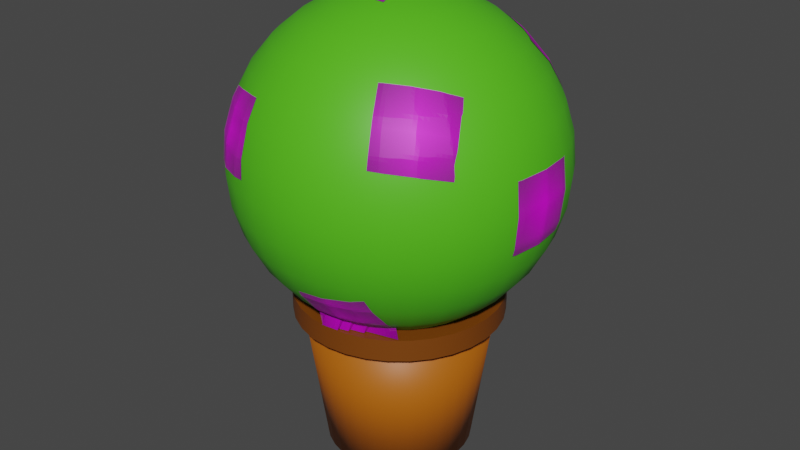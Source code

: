 # Source: poosas.blend  (saved by Blender 2.90.8; exported with 4.5.12 LTS)
import bpy
from mathutils import Matrix  # noqa: F401  (used for matrix-valued properties, if any)

bpy.ops.wm.read_factory_settings(use_empty=True)
scene = bpy.context.scene
scene.name = 'Scene'

# ---- collections
col_collection = bpy.data.collections.new('Collection'); scene.collection.children.link(col_collection)

# ---- images (referenced by path relative to the original .blend; pixels are not part of the script)
import os
ASSET_DIR = os.environ.get("B2B_ASSET_DIR", "")  # directory of the original .blend (textures are referenced by path, not embedded)
HERE = os.path.dirname(os.path.abspath(__file__))  # packed textures are extracted next to this script under _unpacked/

def load_image(name, relpath, width, height, colorspace="sRGB"):
    """Load a texture the original file referenced (path relative to the .blend, or extracted next to this script)."""
    p = next((c for c in (os.path.join(HERE, relpath), os.path.join(ASSET_DIR, relpath)) if relpath and os.path.exists(c)), "")
    if p:
        img = bpy.data.images.load(p, check_existing=True)
        img.name = name
    else:  # same state as the original file: an image datablock whose file is absent (Cycles renders it pink)
        img = bpy.data.images.new(name, width, height)
        img.source = "FILE"
        img.filepath = "//" + (relpath or name)
    img.colorspace_settings.name = colorspace
    return img
img_is_png = load_image('Õis.png', 'Õis.png', 1024, 1024, 'sRGB')

# ---- materials (node trees are filled in below, after node groups)
mat_potbrown = bpy.data.materials.new('PotBrown')
mat_potbrown.use_transparent_shadow = False
mat_potegebrown = bpy.data.materials.new('PotEgeBrown')
mat_potegebrown.use_transparent_shadow = False
mat_soilblack = bpy.data.materials.new('SoilBlack')
mat_soilblack.use_transparent_shadow = False
mat_barkbrown = bpy.data.materials.new('BarkBrown')
mat_barkbrown.use_transparent_shadow = False
mat_material_001 = bpy.data.materials.new('Material.001')
mat_material_001.use_transparent_shadow = False
mat_is = bpy.data.materials.new('Õis')
mat_is.surface_render_method = 'BLENDED'
mat_is.blend_method = 'BLEND'
mat_is.use_transparent_shadow = False
mat_is.use_raytrace_refraction = True
mat_is.use_screen_refraction = True
mat_is.thickness_mode = 'SLAB'

# ---- node groups
ng_auto_smooth = bpy.data.node_groups.new('Auto Smooth', 'GeometryNodeTree')
_s = ng_auto_smooth.interface.new_socket(name='Geometry', in_out='OUTPUT', socket_type='NodeSocketGeometry')
_s = ng_auto_smooth.interface.new_socket(name='Geometry', in_out='INPUT', socket_type='NodeSocketGeometry')
_s = ng_auto_smooth.interface.new_socket(name='Angle', in_out='INPUT', socket_type='NodeSocketFloat')
_s.subtype = 'ANGLE'
_s.min_value = 0.0
_s.max_value = 3.142
ng_auto_smooth.is_modifier = True
_N = ng_auto_smooth.nodes; _L = ng_auto_smooth.links
n0 = _N.new('NodeGroupOutput'); n0.name = 'Group Output'; n0.location = (480, -100)
n1 = _N.new('NodeGroupInput'); n1.name = 'Group Input'; n1.location = (-420, -300)
n2 = _N.new('NodeGroupInput'); n2.name = 'Group Input.001'; n2.location = (-60, -100)
n3 = _N.new('GeometryNodeSetShadeSmooth'); n3.name = 'Set Shade Smooth'; n3.location = (120, -100)
n3.domain = 'EDGE'
n4 = _N.new('GeometryNodeSetShadeSmooth'); n4.name = 'Set Shade Smooth.001'; n4.location = (300, -100)
n5 = _N.new('GeometryNodeInputMeshEdgeAngle'); n5.name = 'Edge Angle'; n5.location = (-420, -220)
n6 = _N.new('GeometryNodeInputEdgeSmooth'); n6.name = 'Is Edge Smooth'; n6.location = (-60, -160)
n7 = _N.new('GeometryNodeInputShadeSmooth'); n7.name = 'Is Face Smooth'; n7.location = (-240, -340)
n8 = _N.new('FunctionNodeBooleanMath'); n8.name = 'Boolean Math'; n8.location = (-60, -220)
n9 = _N.new('FunctionNodeCompare'); n9.name = 'Compare'; n9.location = (-240, -180)
n9.operation = 'LESS_EQUAL'
_L.new(n5.outputs[0], n9.inputs[0])
_L.new(n4.outputs[0], n0.inputs[0])
_L.new(n1.outputs[1], n9.inputs[1])
_L.new(n9.outputs[0], n8.inputs[0])
_L.new(n7.outputs[0], n8.inputs[1])
_L.new(n2.outputs[0], n3.inputs[0])
_L.new(n6.outputs[0], n3.inputs[1])
_L.new(n3.outputs[0], n4.inputs[0])
_L.new(n8.outputs[0], n3.inputs[2])
n0.is_active_output = True

# ---- material node trees
mat_potbrown.use_nodes = True; mat_potbrown.node_tree.nodes.clear()
_N = mat_potbrown.node_tree.nodes; _L = mat_potbrown.node_tree.links
n0 = _N.new('ShaderNodeBsdfPrincipled'); n0.name = 'Principled BSDF'; n0.location = (10, 300)
n0.distribution = 'GGX'
n0.subsurface_method = 'BURLEY'
n0.inputs[0].default_value = (0.4564, 0.1144, 0.001821, 1.0)
n0.inputs[3].default_value = 1.45
n0.inputs[27].default_value = (0.0, 0.0, 0.0, 1.0)
n0.inputs[28].default_value = 1.0
n1 = _N.new('ShaderNodeOutputMaterial'); n1.name = 'Material Output'; n1.location = (300, 300)
_L.new(n0.outputs[0], n1.inputs[0])
n1.is_active_output = True
mat_potegebrown.use_nodes = True; mat_potegebrown.node_tree.nodes.clear()
_N = mat_potegebrown.node_tree.nodes; _L = mat_potegebrown.node_tree.links
n0 = _N.new('ShaderNodeBsdfPrincipled'); n0.name = 'Principled BSDF'; n0.location = (10, 300)
n0.distribution = 'GGX'
n0.subsurface_method = 'BURLEY'
n0.inputs[0].default_value = (0.1878, 0.04971, 0.001214, 1.0)
n0.inputs[3].default_value = 1.45
n0.inputs[27].default_value = (0.0, 0.0, 0.0, 1.0)
n0.inputs[28].default_value = 1.0
n1 = _N.new('ShaderNodeOutputMaterial'); n1.name = 'Material Output'; n1.location = (300, 300)
_L.new(n0.outputs[0], n1.inputs[0])
n1.is_active_output = True
mat_soilblack.use_nodes = True; mat_soilblack.node_tree.nodes.clear()
_N = mat_soilblack.node_tree.nodes; _L = mat_soilblack.node_tree.links
n0 = _N.new('ShaderNodeBsdfPrincipled'); n0.name = 'Principled BSDF'; n0.location = (10, 300)
n0.distribution = 'GGX'
n0.subsurface_method = 'BURLEY'
n0.inputs[0].default_value = (0.02365, 0.02365, 0.02365, 1.0)
n0.inputs[3].default_value = 1.45
n0.inputs[27].default_value = (0.0, 0.0, 0.0, 1.0)
n0.inputs[28].default_value = 1.0
n1 = _N.new('ShaderNodeOutputMaterial'); n1.name = 'Material Output'; n1.location = (300, 300)
_L.new(n0.outputs[0], n1.inputs[0])
n1.is_active_output = True
mat_barkbrown.use_nodes = True; mat_barkbrown.node_tree.nodes.clear()
_N = mat_barkbrown.node_tree.nodes; _L = mat_barkbrown.node_tree.links
n0 = _N.new('ShaderNodeBsdfPrincipled'); n0.name = 'Principled BSDF'; n0.location = (10, 300)
n0.distribution = 'GGX'
n0.subsurface_method = 'BURLEY'
n0.inputs[0].default_value = (0.7913, 0.2831, 0.03955, 1.0)
n0.inputs[3].default_value = 1.45
n0.inputs[27].default_value = (0.0, 0.0, 0.0, 1.0)
n0.inputs[28].default_value = 1.0
n1 = _N.new('ShaderNodeOutputMaterial'); n1.name = 'Material Output'; n1.location = (300, 300)
_L.new(n0.outputs[0], n1.inputs[0])
n1.is_active_output = True
mat_material_001.use_nodes = True; mat_material_001.node_tree.nodes.clear()
_N = mat_material_001.node_tree.nodes; _L = mat_material_001.node_tree.links
n0 = _N.new('ShaderNodeBsdfPrincipled'); n0.name = 'Principled BSDF'; n0.location = (10, 300)
n0.distribution = 'GGX'
n0.subsurface_method = 'BURLEY'
n0.inputs[0].default_value = (0.0865, 0.5333, 0.01161, 1.0)
n0.inputs[3].default_value = 1.45
n0.inputs[27].default_value = (0.0, 0.0, 0.0, 1.0)
n0.inputs[28].default_value = 1.0
n1 = _N.new('ShaderNodeOutputMaterial'); n1.name = 'Material Output'; n1.location = (300, 300)
_L.new(n0.outputs[0], n1.inputs[0])
n1.is_active_output = True
mat_is.use_nodes = True; mat_is.node_tree.nodes.clear()
_N = mat_is.node_tree.nodes; _L = mat_is.node_tree.links
n0 = _N.new('ShaderNodeOutputMaterial'); n0.name = 'Material Output'; n0.location = (300, 300)
n1 = _N.new('ShaderNodeTexImage'); n1.name = 'Image Texture'; n1.location = (-200, 300)
n1.image = img_is_png
n1.extension = 'CLIP'
n2 = _N.new('ShaderNodeBsdfPrincipled'); n2.name = 'Principled BSDF'; n2.location = (0, 300)
n2.distribution = 'GGX'
n2.subsurface_method = 'BURLEY'
n2.inputs[3].default_value = 1.45
n2.inputs[27].default_value = (0.0, 0.0, 0.0, 1.0)
n2.inputs[28].default_value = 1.0
_L.new(n1.outputs[0], n2.inputs[0])
_L.new(n1.outputs[1], n2.inputs[4])
_L.new(n2.outputs[0], n0.inputs[0])
n0.is_active_output = True

# ---- world
world_world = bpy.data.worlds.new('World'); scene.world = world_world
world_world.use_nodes = True; world_world.node_tree.nodes.clear()
_N = world_world.node_tree.nodes; _L = world_world.node_tree.links
n0 = _N.new('ShaderNodeOutputWorld'); n0.name = 'World Output'; n0.location = (300, 300)
n1 = _N.new('ShaderNodeBackground'); n1.name = 'Background'; n1.location = (10, 300)
n1.inputs[0].default_value = (0.05088, 0.05088, 0.05088, 1.0)
_L.new(n1.outputs[0], n0.inputs[0])
n0.is_active_output = True
world_world.color = (0.05088, 0.05088, 0.05088)
world_world.use_sun_shadow = False
world_world.sun_shadow_jitter_overblur = 0.0

# ---- meshes
me_cylinder = bpy.data.meshes.new('Cylinder')
me_cylinder.from_pydata([(0.0, 1.0, 1.354), (-3.306e-08, 1.278, 3.354), (0.1951, 0.9808, 1.354), (0.2494, 1.254, 3.354), (0.3827, 0.9239, 1.354), (0.4892, 1.181, 3.354), (0.5556, 0.8315, 1.354), (0.7102, 1.063, 3.354), (0.7071, 0.7071, 1.354), (0.904, 0.904, 3.354), (0.8315, 0.5556, 1.354), (1.063, 0.7102, 3.354), (0.9239, 0.3827, 1.354), (1.181, 0.4892, 3.354), (0.9808, 0.1951, 1.354), (1.254, 0.2494, 3.354), (1.0, 7.55e-08, 1.354), (1.278, 1.718e-08, 3.354), (0.9808, -0.1951, 1.354), (1.254, -0.2494, 3.354), (0.9239, -0.3827, 1.354), (1.181, -0.4892, 3.354), (0.8315, -0.5556, 1.354), (1.063, -0.7102, 3.354), (0.7071, -0.7071, 1.354), (0.904, -0.904, 3.354), (0.5556, -0.8315, 1.354), (0.7102, -1.063, 3.354), (0.3827, -0.9239, 1.354), (0.4892, -1.181, 3.354), (0.1951, -0.9808, 1.354), (0.2494, -1.254, 3.354), (-3.258e-07, -1.0, 1.354), (-4.496e-07, -1.278, 3.354), (-0.1951, -0.9808, 1.354), (-0.2494, -1.254, 3.354), (-0.3827, -0.9239, 1.354), (-0.4892, -1.181, 3.354), (-0.5556, -0.8315, 1.354), (-0.7102, -1.063, 3.354), (-0.7071, -0.7071, 1.354), (-0.904, -0.904, 3.354), (-0.8315, -0.5556, 1.354), (-1.063, -0.7102, 3.354), (-0.9239, -0.3827, 1.354), (-1.181, -0.4892, 3.354), (-0.9808, -0.1951, 1.354), (-1.254, -0.2494, 3.354), (-1.0, 9.656e-07, 1.354), (-1.278, 1.155e-06, 3.354), (-0.9808, 0.1951, 1.354), (-1.254, 0.2494, 3.354), (-0.9239, 0.3827, 1.354), (-1.181, 0.4892, 3.354), (-0.8315, 0.5556, 1.354), (-1.063, 0.7102, 3.354), (-0.7071, 0.7071, 1.354), (-0.904, 0.904, 3.354), (-0.5556, 0.8315, 1.354), (-0.7102, 1.063, 3.354), (-0.3827, 0.9239, 1.354), (-0.4892, 1.181, 3.354), (-0.1951, 0.9808, 1.354), (-0.2494, 1.254, 3.354)], [], [(0, 1, 3, 2), (2, 3, 5, 4), (4, 5, 7, 6), (6, 7, 9, 8), (8, 9, 11, 10), (10, 11, 13, 12), (12, 13, 15, 14), (14, 15, 17, 16), (16, 17, 19, 18), (18, 19, 21, 20), (20, 21, 23, 22), (22, 23, 25, 24), (24, 25, 27, 26), (26, 27, 29, 28), (28, 29, 31, 30), (30, 31, 33, 32), (32, 33, 35, 34), (34, 35, 37, 36), (36, 37, 39, 38), (38, 39, 41, 40), (40, 41, 43, 42), (42, 43, 45, 44), (44, 45, 47, 46), (46, 47, 49, 48), (48, 49, 51, 50), (50, 51, 53, 52), (52, 53, 55, 54), (54, 55, 57, 56), (56, 57, 59, 58), (58, 59, 61, 60), (3, 1, 63, 61, 59, 57, 55, 53, 51, 49, 47, 45, 43, 41, 39, 37, 35, 33, 31, 29, 27, 25, 23, 21, 19, 17, 15, 13, 11, 9, 7, 5), (60, 61, 63, 62), (62, 63, 1, 0), (0, 2, 4, 6, 8, 10, 12, 14, 16, 18, 20, 22, 24, 26, 28, 30, 32, 34, 36, 38, 40, 42, 44, 46, 48, 50, 52, 54, 56, 58, 60, 62)])
me_cylinder.polygons.foreach_set('use_smooth', [True] * 34)
_uv = me_cylinder.uv_layers.new(name='UVMap')
_uv.uv.foreach_set('vector', [1.0, 0.5, 1.0, 1.0, 0.9688, 1.0, 0.9688, 0.5, 0.9688, 0.5, 0.9688, 1.0, 0.9375, 1.0, 0.9375, 0.5, 0.9375, 0.5, 0.9375, 1.0, 0.9062, 1.0, 0.9062, 0.5, 0.9062, 0.5, 0.9062, 1.0, 0.875, 1.0, 0.875, 0.5, 0.875, 0.5, 0.875, 1.0, 0.8438, 1.0, 0.8438, 0.5, 0.8438, 0.5, 0.8438, 1.0, 0.8125, 1.0, 0.8125, 0.5, 0.8125, 0.5, 0.8125, 1.0, 0.7812, 1.0, 0.7812, 0.5, 0.7812, 0.5, 0.7812, 1.0, 0.75, 1.0, 0.75, 0.5, 0.75, 0.5, 0.75, 1.0, 0.7188, 1.0, 0.7188, 0.5, 0.7188, 0.5, 0.7188, 1.0, 0.6875, 1.0, 0.6875, 0.5, 0.6875, 0.5, 0.6875, 1.0, 0.6562, 1.0, 0.6562, 0.5, 0.6562, 0.5, 0.6562, 1.0, 0.625, 1.0, 0.625, 0.5, 0.625, 0.5, 0.625, 1.0, 0.5938, 1.0, 0.5938, 0.5, 0.5938, 0.5, 0.5938, 1.0, 0.5625, 1.0, 0.5625, 0.5, 0.5625, 0.5, 0.5625, 1.0, 0.5312, 1.0, 0.5312, 0.5, 0.5312, 0.5, 0.5312, 1.0, 0.5, 1.0, 0.5, 0.5, 0.5, 0.5, 0.5, 1.0, 0.4688, 1.0, 0.4688, 0.5, 0.4688, 0.5, 0.4688, 1.0, 0.4375, 1.0, 0.4375, 0.5, 0.4375, 0.5, 0.4375, 1.0, 0.4062, 1.0, 0.4062, 0.5, 0.4062, 0.5, 0.4062, 1.0, 0.375, 1.0, 0.375, 0.5, 0.375, 0.5, 0.375, 1.0, 0.3438, 1.0, 0.3438, 0.5, 0.3438, 0.5, 0.3438, 1.0, 0.3125, 1.0, 0.3125, 0.5, 0.3125, 0.5, 0.3125, 1.0, 0.2812, 1.0, 0.2812, 0.5, 0.2812, 0.5, 0.2812, 1.0, 0.25, 1.0, 0.25, 0.5, 0.25, 0.5, 0.25, 1.0, 0.2188, 1.0, 0.2188, 0.5, 0.2188, 0.5, 0.2188, 1.0, 0.1875, 1.0, 0.1875, 0.5, 0.1875, 0.5, 0.1875, 1.0, 0.1562, 1.0, 0.1562, 0.5, 0.1562, 0.5, 0.1562, 1.0, 0.125, 1.0, 0.125, 0.5, 0.125, 0.5, 0.125, 1.0, 0.09375, 1.0, 0.09375, 0.5, 0.09375, 0.5, 0.09375, 1.0, 0.0625, 1.0, 0.0625, 0.5, 0.2968, 0.4854, 0.25, 0.49, 0.2032, 0.4854, 0.1582, 0.4717, 0.1167, 0.4496, 0.08029, 0.4197, 0.05045, 0.3833, 0.02827, 0.3418, 0.01461, 0.2968, 0.01, 0.25, 0.01461, 0.2032, 0.02827, 0.1582, 0.05045, 0.1167, 0.08029, 0.08029, 0.1167, 0.05045, 0.1582, 0.02827, 0.2032, 0.01461, 0.25, 0.01, 0.2968, 0.01461, 0.3418, 0.02827, 0.3833, 0.05045, 0.4197, 0.08029, 0.4496, 0.1167, 0.4717, 0.1582, 0.4854, 0.2032, 0.49, 0.25, 0.4854, 0.2968, 0.4717, 0.3418, 0.4496, 0.3833, 0.4197, 0.4197, 0.3833, 0.4496, 0.3418, 0.4717, 0.0625, 0.5, 0.0625, 1.0, 0.03125, 1.0, 0.03125, 0.5, 0.03125, 0.5, 0.03125, 1.0, 0.0, 1.0, 0.0, 0.5, 0.75, 0.49, 0.7968, 0.4854, 0.8418, 0.4717, 0.8833, 0.4496, 0.9197, 0.4197, 0.9496, 0.3833, 0.9717, 0.3418, 0.9854, 0.2968, 0.99, 0.25, 0.9854, 0.2032, 0.9717, 0.1582, 0.9496, 0.1167, 0.9197, 0.08029, 0.8833, 0.05045, 0.8418, 0.02827, 0.7968, 0.01461, 0.75, 0.01, 0.7032, 0.01461, 0.6582, 0.02827, 0.6167, 0.05045, 0.5803, 0.08029, 0.5504, 0.1167, 0.5283, 0.1582, 0.5146, 0.2032, 0.51, 0.25, 0.5146, 0.2968, 0.5283, 0.3418, 0.5504, 0.3833, 0.5803, 0.4197, 0.6167, 0.4496, 0.6582, 0.4717, 0.7032, 0.4854])
me_cylinder.materials.append(mat_potbrown)
me_cylinder.use_remesh_fix_poles = True
me_cylinder.use_remesh_preserve_attributes = False
me_cylinder.use_mirror_vertex_groups = False
me_cylinder.update()
me_cylinder_001 = bpy.data.meshes.new('Cylinder.001')
me_cylinder_001.from_pydata([(0.0, 1.405, 2.205), (-9.677e-08, 1.151, 2.501), (0.2741, 1.378, 2.205), (0.2246, 1.129, 2.501), (0.5376, 1.298, 2.205), (0.4406, 1.064, 2.501), (0.7804, 1.168, 2.205), (0.6396, 0.9573, 2.501), (0.9933, 0.9933, 2.205), (0.8141, 0.8141, 2.501), (1.168, 0.7804, 2.205), (0.9573, 0.6396, 2.501), (1.298, 0.5376, 2.205), (1.064, 0.4406, 2.501), (1.378, 0.2741, 2.205), (1.129, 0.2246, 2.501), (1.405, 1.061e-07, 2.205), (1.151, 6.716e-08, 2.501), (1.378, -0.2741, 2.205), (1.129, -0.2246, 2.501), (1.298, -0.5376, 2.205), (1.064, -0.4406, 2.501), (1.168, -0.7804, 2.205), (0.9573, -0.6396, 2.501), (0.9933, -0.9933, 2.205), (0.8141, -0.8141, 2.501), (0.7804, -1.168, 2.205), (0.6396, -0.9573, 2.501), (0.5376, -1.298, 2.205), (0.4406, -1.064, 2.501), (0.2741, -1.378, 2.205), (0.2246, -1.129, 2.501), (-4.577e-07, -1.405, 2.205), (-3.799e-07, -1.151, 2.501), (-0.2741, -1.378, 2.205), (-0.2246, -1.129, 2.501), (-0.5376, -1.298, 2.205), (-0.4406, -1.064, 2.501), (-0.7804, -1.168, 2.205), (-0.6396, -0.9573, 2.501), (-0.9933, -0.9933, 2.205), (-0.8141, -0.8141, 2.501), (-1.168, -0.7804, 2.205), (-0.9573, -0.6396, 2.501), (-1.298, -0.5376, 2.205), (-1.064, -0.4406, 2.501), (-1.378, -0.2741, 2.205), (-1.129, -0.2246, 2.501), (-1.405, 1.356e-06, 2.205), (-1.151, 1.125e-06, 2.501), (-1.378, 0.2741, 2.205), (-1.129, 0.2246, 2.501), (-1.298, 0.5376, 2.205), (-1.064, 0.4406, 2.501), (-1.168, 0.7804, 2.205), (-0.9573, 0.6396, 2.501), (-0.9933, 0.9933, 2.205), (-0.8141, 0.8141, 2.501), (-0.7804, 1.168, 2.205), (-0.6396, 0.9573, 2.501), (-0.5376, 1.298, 2.205), (-0.4406, 1.064, 2.501), (-0.2741, 1.378, 2.205), (-0.2246, 1.129, 2.501), (0.2741, 1.378, 2.501), (0.0, 1.405, 2.501), (0.5376, 1.298, 2.501), (0.7804, 1.168, 2.501), (0.9933, 0.9933, 2.501), (1.168, 0.7804, 2.501), (1.298, 0.5376, 2.501), (1.378, 0.2741, 2.501), (1.405, 1.061e-07, 2.501), (1.378, -0.2741, 2.501), (1.298, -0.5376, 2.501), (1.168, -0.7804, 2.501), (0.9933, -0.9933, 2.501), (0.7804, -1.168, 2.501), (0.5376, -1.298, 2.501), (0.2741, -1.378, 2.501), (-4.577e-07, -1.405, 2.501), (-0.2741, -1.378, 2.501), (-0.5376, -1.298, 2.501), (-0.7804, -1.168, 2.501), (-0.9933, -0.9933, 2.501), (-1.168, -0.7804, 2.501), (-1.298, -0.5376, 2.501), (-1.378, -0.2741, 2.501), (-1.405, 1.356e-06, 2.501), (-1.378, 0.2741, 2.501), (-1.298, 0.5376, 2.501), (-1.168, 0.7804, 2.501), (-0.9933, 0.9933, 2.501), (-0.7804, 1.168, 2.501), (-0.5376, 1.298, 2.501), (-0.2741, 1.378, 2.501), (0.2246, 1.129, 2.231), (-1.004e-07, 1.151, 2.231), (0.4406, 1.064, 2.231), (0.6396, 0.9573, 2.231), (0.8141, 0.8141, 2.231), (0.9573, 0.6396, 2.231), (1.064, 0.4406, 2.231), (1.129, 0.2246, 2.231), (1.151, 6.716e-08, 2.231), (1.129, -0.2246, 2.231), (1.064, -0.4406, 2.231), (0.9573, -0.6396, 2.231), (0.8141, -0.8141, 2.231), (0.6396, -0.9573, 2.231), (0.4406, -1.064, 2.231), (0.2246, -1.129, 2.231), (-3.836e-07, -1.151, 2.231), (-0.2246, -1.129, 2.231), (-0.4406, -1.064, 2.231), (-0.6396, -0.9573, 2.231), (-0.8141, -0.8141, 2.231), (-0.9573, -0.6396, 2.231), (-1.064, -0.4406, 2.231), (-1.129, -0.2246, 2.231), (-1.151, 1.125e-06, 2.231), (-1.129, 0.2246, 2.231), (-1.064, 0.4406, 2.231), (-0.9573, 0.6396, 2.231), (-0.8141, 0.8141, 2.231), (-0.6396, 0.9573, 2.231), (-0.4406, 1.064, 2.231), (-0.2246, 1.129, 2.231), (-1.198e-07, 0.4202, 6.433), (-1.198e-07, 0.8243, 6.31), (-1.198e-07, 1.197, 6.111), (-1.198e-07, 1.523, 5.843), (-1.198e-07, 1.791, 5.517), (-1.198e-07, 1.99, 5.145), (-1.198e-07, 2.113, 4.741), (-1.198e-07, 2.154, 4.32), (-1.198e-07, 2.113, 3.9), (-1.198e-07, 1.791, 3.124), (-1.198e-07, 1.197, 2.529), (0.08198, 0.4121, 6.433), (0.1608, 0.8084, 6.31), (0.2335, 1.174, 6.111), (0.2971, 1.494, 5.843), (0.3494, 1.757, 5.517), (0.3882, 1.952, 5.145), (0.4121, 2.072, 4.741), (0.4202, 2.113, 4.32), (0.4121, 2.072, 3.9), (0.3882, 1.952, 3.496), (0.3494, 1.757, 3.124), (0.2971, 1.494, 2.797), (0.2335, 1.174, 2.529), (0.1608, 0.8084, 2.33), (0.08198, 0.4121, 2.208), (0.1608, 0.3882, 6.433), (0.3154, 0.7615, 6.31), (0.4579, 1.106, 6.111), (0.5828, 1.407, 5.843), (0.6854, 1.655, 5.517), (0.7615, 1.838, 5.145), (0.8084, 1.952, 4.741), (0.8243, 1.99, 4.32), (0.8084, 1.952, 3.9), (0.7615, 1.838, 3.496), (0.6854, 1.655, 3.124), (0.5828, 1.407, 2.797), (0.4579, 1.106, 2.529), (0.3154, 0.7615, 2.33), (0.1608, 0.3882, 2.208), (0.2335, 0.3494, 6.433), (0.4579, 0.6854, 6.31), (0.6648, 0.995, 6.111), (0.8462, 1.266, 5.843), (0.995, 1.489, 5.517), (1.106, 1.655, 5.145), (1.174, 1.757, 4.741), (1.197, 1.791, 4.32), (1.174, 1.757, 3.9), (1.106, 1.655, 3.496), (0.995, 1.489, 3.124), (0.8462, 1.266, 2.797), (0.6648, 0.995, 2.529), (0.4579, 0.6854, 2.33), (0.2335, 0.3494, 2.208), (0.2971, 0.2971, 6.433), (0.5829, 0.5828, 6.31), (0.8462, 0.8462, 6.111), (1.077, 1.077, 5.843), (1.266, 1.266, 5.517), (1.407, 1.407, 5.145), (1.494, 1.494, 4.741), (1.523, 1.523, 4.32), (1.494, 1.494, 3.9), (1.407, 1.407, 3.496), (1.266, 1.266, 3.124), (1.077, 1.077, 2.797), (0.8462, 0.8462, 2.529), (0.5828, 0.5828, 2.33), (0.2971, 0.2971, 2.208), (0.3494, 0.2335, 6.433), (0.6854, 0.4579, 6.31), (0.995, 0.6648, 6.111), (1.266, 0.8462, 5.843), (1.489, 0.995, 5.517), (1.655, 1.106, 5.145), (1.757, 1.174, 4.741), (1.791, 1.197, 4.32), (1.757, 1.174, 3.9), (1.655, 1.106, 3.496), (1.489, 0.995, 3.124), (1.266, 0.8462, 2.797), (0.995, 0.6648, 2.529), (0.6854, 0.4579, 2.33), (0.3494, 0.2335, 2.208), (0.3882, 0.1608, 6.433), (0.7615, 0.3154, 6.31), (1.106, 0.4579, 6.111), (1.407, 0.5828, 5.843), (1.655, 0.6854, 5.517), (1.838, 0.7615, 5.145), (1.952, 0.8084, 4.741), (1.99, 0.8243, 4.32), (1.952, 0.8084, 3.9), (1.838, 0.7615, 3.496), (1.655, 0.6854, 3.124), (1.407, 0.5828, 2.797), (1.106, 0.4579, 2.529), (0.7615, 0.3154, 2.33), (0.3882, 0.1608, 2.208), (0.4121, 0.08198, 6.433), (0.8084, 0.1608, 6.31), (1.174, 0.2335, 6.111), (1.494, 0.2971, 5.843), (1.757, 0.3494, 5.517), (1.952, 0.3882, 5.145), (2.072, 0.4121, 4.741), (2.113, 0.4202, 4.32), (2.072, 0.4121, 3.9), (1.952, 0.3882, 3.496), (1.757, 0.3494, 3.124), (1.494, 0.2971, 2.797), (1.174, 0.2335, 2.529), (0.8084, 0.1608, 2.33), (0.4121, 0.08198, 2.208), (0.4202, -4.709e-07, 6.433), (0.8243, -4.548e-07, 6.31), (1.197, -4.388e-07, 6.111), (1.523, -4.548e-07, 5.843), (1.791, -4.869e-07, 5.517), (1.99, -3.585e-07, 5.145), (2.113, -6.153e-07, 4.741), (2.154, -5.832e-07, 4.32), (2.113, -6.153e-07, 3.9), (1.99, -2.623e-07, 3.496), (1.791, -4.869e-07, 3.124), (1.523, -4.548e-07, 2.797), (1.197, -5.03e-07, 2.529), (0.8243, -4.227e-07, 2.33), (0.4202, -4.308e-07, 2.208), (0.4121, -0.08198, 6.433), (0.8084, -0.1608, 6.31), (1.174, -0.2335, 6.111), (1.494, -0.2971, 5.843), (1.757, -0.3494, 5.517), (1.952, -0.3882, 5.145), (2.072, -0.4121, 4.741), (2.113, -0.4202, 4.32), (2.072, -0.4121, 3.9), (1.952, -0.3882, 3.496), (1.757, -0.3494, 3.124), (1.494, -0.2971, 2.797), (1.174, -0.2335, 2.529), (0.8084, -0.1608, 2.33), (0.4121, -0.08198, 2.208), (0.3882, -0.1608, 6.433), (0.7615, -0.3154, 6.31), (1.106, -0.4579, 6.111), (1.407, -0.5829, 5.843), (1.655, -0.6854, 5.517), (1.838, -0.7615, 5.145), (1.952, -0.8084, 4.741), (1.99, -0.8243, 4.32), (1.952, -0.8084, 3.9), (1.838, -0.7615, 3.496), (1.655, -0.6854, 3.124), (1.407, -0.5829, 2.797), (1.106, -0.4579, 2.529), (0.7615, -0.3154, 2.33), (0.3882, -0.1608, 2.208), (0.3494, -0.2335, 6.433), (0.6854, -0.4579, 6.31), (0.995, -0.6648, 6.111), (1.266, -0.8462, 5.843), (1.489, -0.995, 5.517), (1.655, -1.106, 5.145), (1.757, -1.174, 4.741), (1.791, -1.197, 4.32), (1.757, -1.174, 3.9), (1.655, -1.106, 3.496), (1.489, -0.995, 3.124), (1.266, -0.8462, 2.797), (0.995, -0.6648, 2.529), (0.6854, -0.4579, 2.33), (0.3494, -0.2335, 2.208), (0.2971, -0.2971, 6.433), (0.5829, -0.5829, 6.31), (0.8462, -0.8462, 6.111), (1.077, -1.077, 5.843), (1.266, -1.266, 5.517), (1.407, -1.407, 5.145), (1.494, -1.494, 4.741), (1.523, -1.523, 4.32), (1.494, -1.494, 3.9), (1.407, -1.407, 3.496), (1.266, -1.266, 3.124), (1.077, -1.077, 2.797), (0.8462, -0.8462, 2.529), (0.5828, -0.5829, 2.33), (0.2971, -0.2971, 2.208), (0.2335, -0.3494, 6.433), (0.4579, -0.6854, 6.31), (0.6648, -0.995, 6.111), (0.8462, -1.266, 5.843), (0.995, -1.489, 5.517), (1.106, -1.655, 5.145), (1.174, -1.757, 4.741), (1.197, -1.791, 4.32), (1.174, -1.757, 3.9), (1.106, -1.655, 3.496), (0.995, -1.489, 3.124), (0.8462, -1.266, 2.797), (0.6648, -0.995, 2.529), (0.4579, -0.6854, 2.33), (0.2335, -0.3494, 2.208), (0.1608, -0.3882, 6.433), (0.3154, -0.7615, 6.31), (0.4579, -1.106, 6.111), (0.5828, -1.407, 5.843), (0.6854, -1.655, 5.517), (0.7615, -1.838, 5.145), (0.8084, -1.952, 4.741), (0.8243, -1.99, 4.32), (0.8084, -1.952, 3.9), (0.7615, -1.838, 3.496), (0.6854, -1.655, 3.124), (0.5828, -1.407, 2.797), (0.4579, -1.106, 2.529), (0.3154, -0.7615, 2.33), (0.1608, -0.3882, 2.208), (0.08198, -0.4121, 6.433), (0.1608, -0.8084, 6.31), (0.2335, -1.174, 6.111), (0.2971, -1.494, 5.843), (0.3494, -1.757, 5.517), (0.3882, -1.952, 5.145), (0.4121, -2.072, 4.741), (0.4202, -2.113, 4.32), (0.4121, -2.072, 3.9), (0.3882, -1.952, 3.496), (0.3494, -1.757, 3.124), (0.2971, -1.494, 2.797), (0.2335, -1.174, 2.529), (0.1608, -0.8084, 2.33), (0.08198, -0.4121, 2.208), (-1.353e-07, -0.4202, 6.433), (-1.198e-07, -1.171e-06, 6.474), (-3.103e-08, -0.8243, 6.31), (-6.312e-08, -1.197, 6.111), (-1.755e-07, -1.523, 5.843), (-3.038e-07, -1.791, 5.517), (1.712e-08, -1.99, 5.145), (-3.038e-07, -2.113, 4.741), (-3.359e-07, -2.154, 4.32), (-3.038e-07, -2.113, 3.9), (1.712e-08, -1.99, 3.496), (-3.038e-07, -1.791, 3.124), (-1.755e-07, -1.523, 2.797), (-1.434e-07, -1.197, 2.529), (-1.113e-07, -0.8243, 2.33), (-1.113e-07, -0.4202, 2.208), (-0.08198, -0.4121, 6.433), (-0.1608, -0.8084, 6.31), (-0.2335, -1.174, 6.111), (-0.2971, -1.494, 5.843), (-0.3494, -1.757, 5.517), (-0.3882, -1.952, 5.145), (-0.4121, -2.072, 4.741), (-0.4202, -2.113, 4.32), (-0.4121, -2.072, 3.9), (-0.3882, -1.952, 3.496), (-0.3494, -1.757, 3.124), (-0.2971, -1.494, 2.797), (-0.2335, -1.174, 2.529), (-0.1608, -0.8084, 2.33), (-0.08198, -0.4121, 2.208), (-0.1608, -0.3882, 6.433), (-0.3154, -0.7615, 6.31), (-0.4579, -1.106, 6.111), (-0.5828, -1.407, 5.843), (-0.6854, -1.655, 5.517), (-0.7615, -1.838, 5.145), (-0.8084, -1.952, 4.741), (-0.8243, -1.99, 4.32), (-0.8084, -1.952, 3.9), (-0.7615, -1.838, 3.496), (-0.6854, -1.655, 3.124), (-0.5828, -1.407, 2.797), (-0.4579, -1.106, 2.529), (-0.3154, -0.7615, 2.33), (-0.1608, -0.3882, 2.208), (-0.2335, -0.3494, 6.433), (-0.4579, -0.6854, 6.31), (-0.6648, -0.995, 6.111), (-0.8462, -1.266, 5.843), (-0.995, -1.489, 5.517), (-1.106, -1.655, 5.145), (-1.174, -1.757, 4.741), (-1.197, -1.791, 4.32), (-1.174, -1.757, 3.9), (-1.106, -1.655, 3.496), (-0.995, -1.489, 3.124), (-0.8462, -1.266, 2.797), (-0.6648, -0.995, 2.529), (-0.4579, -0.6854, 2.33), (-0.2335, -0.3494, 2.208), (-0.2971, -0.2971, 6.433), (-0.5828, -0.5829, 6.31), (-0.8462, -0.8462, 6.111), (-1.077, -1.077, 5.843), (-1.266, -1.266, 5.517), (-1.407, -1.407, 5.145), (-1.494, -1.494, 4.741), (-1.523, -1.523, 4.32), (-1.494, -1.494, 3.9), (-1.407, -1.407, 3.496), (-1.266, -1.266, 3.124), (-1.077, -1.077, 2.797), (-0.8462, -0.8462, 2.529), (-0.5828, -0.5829, 2.33), (-0.2971, -0.2971, 2.208), (-0.3494, -0.2335, 6.433), (-0.6854, -0.4579, 6.31), (-0.995, -0.6648, 6.111), (-1.266, -0.8462, 5.843), (-1.489, -0.995, 5.517), (-1.655, -1.106, 5.145), (-1.757, -1.174, 4.741), (-1.791, -1.197, 4.32), (-1.757, -1.174, 3.9), (-1.655, -1.106, 3.496), (-1.489, -0.995, 3.124), (-1.266, -0.8462, 2.797), (-0.995, -0.6648, 2.529), (-0.6854, -0.4579, 2.33), (-0.3494, -0.2335, 2.208), (-1.198e-07, -4.692e-07, 2.166), (-0.3882, -0.1608, 6.433), (-0.7615, -0.3154, 6.31), (-1.106, -0.4579, 6.111), (-1.407, -0.5829, 5.843), (-1.655, -0.6854, 5.517), (-1.838, -0.7615, 5.145), (-1.952, -0.8084, 4.741), (-1.99, -0.8243, 4.32), (-1.952, -0.8084, 3.9), (-1.838, -0.7615, 3.496), (-1.655, -0.6854, 3.124), (-1.407, -0.5829, 2.797), (-1.106, -0.4579, 2.529), (-0.7615, -0.3154, 2.33), (-0.3882, -0.1608, 2.208), (-0.4121, -0.08198, 6.433), (-0.8084, -0.1608, 6.31), (-1.174, -0.2335, 6.111), (-1.494, -0.2971, 5.843), (-1.757, -0.3494, 5.517), (-1.952, -0.3882, 5.145), (-2.072, -0.4121, 4.741), (-2.113, -0.4202, 4.32), (-2.072, -0.4121, 3.9), (-1.952, -0.3882, 3.496), (-1.757, -0.3494, 3.124), (-1.494, -0.2971, 2.797), (-1.174, -0.2335, 2.529), (-0.8084, -0.1608, 2.33), (-0.4121, -0.08198, 2.208), (-0.4202, -4.388e-07, 6.433), (-0.8243, -3.746e-07, 6.31), (-1.197, -3.746e-07, 6.111), (-1.523, -1.66e-07, 5.843), (-1.791, -6.968e-08, 5.517), (-1.99, -4.548e-07, 5.145), (-2.113, 2.66e-08, 4.741), (-2.154, -6.968e-08, 4.32), (-2.113, 2.66e-08, 3.9), (-1.99, -4.548e-07, 3.496), (-1.791, -6.968e-08, 3.124), (-1.523, -1.66e-07, 2.797), (-1.197, -3.265e-07, 2.529), (-0.8243, -3.104e-07, 2.33), (-0.4202, -4.468e-07, 2.208), (-0.4121, 0.08198, 6.433), (-0.8084, 0.1608, 6.31), (-1.174, 0.2335, 6.111), (-1.494, 0.2971, 5.843), (-1.757, 0.3494, 5.517), (-1.952, 0.3882, 5.145), (-2.072, 0.4121, 4.741), (-2.113, 0.4202, 4.32), (-2.072, 0.4121, 3.9), (-1.952, 0.3882, 3.496), (-1.757, 0.3494, 3.124), (-1.494, 0.2971, 2.797), (-1.174, 0.2335, 2.529), (-0.8084, 0.1608, 2.33), (-0.4121, 0.08198, 2.208), (-0.3882, 0.1608, 6.433), (-0.7615, 0.3154, 6.31), (-1.106, 0.4579, 6.111), (-1.407, 0.5828, 5.843), (-1.655, 0.6854, 5.517), (-1.838, 0.7615, 5.145), (-1.952, 0.8084, 4.741), (-1.99, 0.8243, 4.32), (-1.952, 0.8084, 3.9), (-1.838, 0.7615, 3.496), (-1.655, 0.6854, 3.124), (-1.407, 0.5828, 2.797), (-1.106, 0.4579, 2.529), (-0.7615, 0.3154, 2.33), (-0.3882, 0.1608, 2.208), (-0.3494, 0.2335, 6.433), (-0.6854, 0.4579, 6.31), (-0.995, 0.6648, 6.111), (-1.266, 0.8462, 5.843), (-1.489, 0.995, 5.517), (-1.655, 1.106, 5.145), (-1.757, 1.174, 4.741), (-1.791, 1.197, 4.32), (-1.757, 1.174, 3.9), (-1.655, 1.106, 3.496), (-1.489, 0.995, 3.124), (-1.266, 0.8462, 2.797), (-0.995, 0.6648, 2.529), (-0.6854, 0.4579, 2.33), (-0.3494, 0.2335, 2.208), (-0.2971, 0.2971, 6.433), (-0.5828, 0.5828, 6.31), (-0.8462, 0.8462, 6.111), (-1.077, 1.077, 5.843), (-1.266, 1.266, 5.517), (-1.407, 1.407, 5.145), (-1.494, 1.494, 4.741), (-1.523, 1.523, 4.32), (-1.494, 1.494, 3.9), (-1.407, 1.407, 3.496), (-1.266, 1.266, 3.124), (-1.077, 1.077, 2.797), (-0.8462, 0.8462, 2.529), (-0.5828, 0.5828, 2.33), (-0.2971, 0.2971, 2.208), (-0.2335, 0.3494, 6.433), (-0.4579, 0.6854, 6.31), (-0.6648, 0.995, 6.111), (-0.8462, 1.266, 5.843), (-0.995, 1.489, 5.517), (-1.106, 1.655, 5.145), (-1.174, 1.757, 4.741), (-1.197, 1.791, 4.32), (-1.174, 1.757, 3.9), (-1.106, 1.655, 3.496), (-0.995, 1.489, 3.124), (-0.8462, 1.266, 2.797), (-0.6648, 0.995, 2.529), (-0.4579, 0.6854, 2.33), (-0.2335, 0.3494, 2.208), (-0.1608, 0.3882, 6.433), (-0.3154, 0.7615, 6.31), (-0.4579, 1.106, 6.111), (-0.5828, 1.407, 5.843), (-0.6854, 1.655, 5.517), (-0.7615, 1.838, 5.145), (-0.8084, 1.952, 4.741), (-0.8243, 1.99, 4.32), (-0.8084, 1.952, 3.9), (-0.7615, 1.838, 3.496), (-0.6854, 1.655, 3.124), (-0.5828, 1.407, 2.797), (-0.4579, 1.106, 2.529), (-0.3154, 0.7615, 2.33), (-0.1608, 0.3882, 2.208), (-0.08198, 0.4121, 6.433), (-0.1608, 0.8084, 6.31), (-0.2335, 1.174, 6.111), (-0.2971, 1.494, 5.843), (-0.3494, 1.757, 5.517), (-0.3882, 1.952, 5.145), (-0.4121, 2.072, 4.741), (-0.4202, 2.113, 4.32), (-0.4121, 2.072, 3.9), (-0.3882, 1.952, 3.496), (-0.3494, 1.757, 3.124), (-0.2971, 1.494, 2.797), (-0.2335, 1.174, 2.529), (-0.1608, 0.8084, 2.33), (-0.08198, 0.4121, 2.208), (1.712e-08, 1.99, 3.496), (2.097e-07, 1.523, 2.797), (4.921e-08, 0.8243, 2.33), (-8.719e-08, 0.4202, 2.208)], [], [(0, 65, 64, 2), (2, 64, 66, 4), (4, 66, 67, 6), (6, 67, 68, 8), (8, 68, 69, 10), (10, 69, 70, 12), (12, 70, 71, 14), (14, 71, 72, 16), (16, 72, 73, 18), (18, 73, 74, 20), (20, 74, 75, 22), (22, 75, 76, 24), (24, 76, 77, 26), (26, 77, 78, 28), (28, 78, 79, 30), (30, 79, 80, 32), (32, 80, 81, 34), (34, 81, 82, 36), (36, 82, 83, 38), (38, 83, 84, 40), (40, 84, 85, 42), (42, 85, 86, 44), (44, 86, 87, 46), (46, 87, 88, 48), (48, 88, 89, 50), (50, 89, 90, 52), (52, 90, 91, 54), (54, 91, 92, 56), (56, 92, 93, 58), (58, 93, 94, 60), (55, 53, 122, 123), (60, 94, 95, 62), (62, 95, 65, 0), (0, 2, 4, 6, 8, 10, 12, 14, 16, 18, 20, 22, 24, 26, 28, 30, 32, 34, 36, 38, 40, 42, 44, 46, 48, 50, 52, 54, 56, 58, 60, 62), (1, 3, 64, 65), (3, 5, 66, 64), (5, 7, 67, 66), (7, 9, 68, 67), (9, 11, 69, 68), (11, 13, 70, 69), (13, 15, 71, 70), (15, 17, 72, 71), (17, 19, 73, 72), (19, 21, 74, 73), (21, 23, 75, 74), (23, 25, 76, 75), (25, 27, 77, 76), (27, 29, 78, 77), (29, 31, 79, 78), (31, 33, 80, 79), (33, 35, 81, 80), (35, 37, 82, 81), (37, 39, 83, 82), (39, 41, 84, 83), (41, 43, 85, 84), (43, 45, 86, 85), (45, 47, 87, 86), (47, 49, 88, 87), (49, 51, 89, 88), (51, 53, 90, 89), (53, 55, 91, 90), (55, 57, 92, 91), (57, 59, 93, 92), (59, 61, 94, 93), (61, 63, 95, 94), (63, 1, 65, 95), (96, 97, 127, 126, 125, 124, 123, 122, 121, 120, 119, 118, 117, 116, 115, 114, 113, 112, 111, 110, 109, 108, 107, 106, 105, 104, 103, 102, 101, 100, 99, 98), (29, 27, 109, 110), (3, 1, 97, 96), (57, 55, 123, 124), (31, 29, 110, 111), (5, 3, 96, 98), (59, 57, 124, 125), (33, 31, 111, 112), (7, 5, 98, 99), (61, 59, 125, 126), (35, 33, 112, 113), (9, 7, 99, 100), (63, 61, 126, 127), (37, 35, 113, 114), (11, 9, 100, 101), (1, 63, 127, 97), (39, 37, 114, 115), (13, 11, 101, 102), (41, 39, 115, 116), (15, 13, 102, 103), (43, 41, 116, 117), (17, 15, 103, 104), (45, 43, 117, 118), (19, 17, 104, 105), (47, 45, 118, 119), (21, 19, 105, 106), (49, 47, 119, 120), (23, 21, 106, 107), (51, 49, 120, 121), (25, 23, 107, 108), (53, 51, 121, 122), (27, 25, 108, 109), (455, 183, 198), (151, 150, 165, 166), (175, 174, 189, 190), (148, 147, 162, 163), (176, 175, 190, 191), (145, 144, 159, 160), (169, 365, 184), (142, 141, 156, 157), (177, 176, 191, 192), (152, 151, 166, 167), (170, 169, 184, 185), (149, 148, 163, 164), (178, 177, 192, 193), (146, 145, 160, 161), (171, 170, 185, 186), (143, 142, 157, 158), (179, 178, 193, 194), (140, 139, 154, 155), (172, 171, 186, 187), (153, 152, 167, 168), (180, 179, 194, 195), (150, 149, 164, 165), (173, 172, 187, 188), (147, 146, 161, 162), (181, 180, 195, 196), (139, 365, 154), (174, 173, 188, 189), (144, 143, 158, 159), (154, 365, 169), (141, 140, 155, 156), (157, 156, 171, 172), (132, 131, 142, 143), (160, 159, 174, 175), (135, 134, 145, 146), (167, 166, 181, 182), (137, 606, 148, 149), (163, 162, 177, 178), (608, 138, 151, 152), (166, 165, 180, 181), (128, 365, 139), (168, 167, 182, 183), (131, 130, 141, 142), (156, 155, 170, 171), (134, 133, 144, 145), (159, 158, 173, 174), (606, 136, 147, 148), (162, 161, 176, 177), (138, 607, 150, 151), (165, 164, 179, 180), (455, 609, 153), (455, 168, 183), (130, 129, 140, 141), (155, 154, 169, 170), (133, 132, 143, 144), (158, 157, 172, 173), (136, 135, 146, 147), (161, 160, 175, 176), (607, 137, 149, 150), (164, 163, 178, 179), (609, 608, 152, 153), (129, 128, 139, 140), (183, 182, 197, 198), (455, 153, 168), (182, 181, 196, 197), (185, 184, 199, 200), (192, 191, 206, 207), (184, 365, 199), (191, 190, 205, 206), (198, 197, 212, 213), (455, 198, 213), (190, 189, 204, 205), (197, 196, 211, 212), (189, 188, 203, 204), (196, 195, 210, 211), (188, 187, 202, 203), (195, 194, 209, 210), (187, 186, 201, 202), (194, 193, 208, 209), (186, 185, 200, 201), (193, 192, 207, 208), (203, 202, 217, 218), (210, 209, 224, 225), (202, 201, 216, 217), (209, 208, 223, 224), (201, 200, 215, 216), (208, 207, 222, 223), (200, 199, 214, 215), (207, 206, 221, 222), (199, 365, 214), (206, 205, 220, 221), (213, 212, 227, 228), (455, 213, 228), (205, 204, 219, 220), (212, 211, 226, 227), (204, 203, 218, 219), (211, 210, 225, 226), (214, 365, 229), (221, 220, 235, 236), (228, 227, 242, 243), (455, 228, 243), (220, 219, 234, 235), (227, 226, 241, 242), (219, 218, 233, 234), (226, 225, 240, 241), (218, 217, 232, 233), (225, 224, 239, 240), (217, 216, 231, 232), (224, 223, 238, 239), (216, 215, 230, 231), (223, 222, 237, 238), (215, 214, 229, 230), (222, 221, 236, 237), (240, 239, 254, 255), (232, 231, 246, 247), (239, 238, 253, 254), (231, 230, 245, 246), (238, 237, 252, 253), (230, 229, 244, 245), (237, 236, 251, 252), (229, 365, 244), (236, 235, 250, 251), (243, 242, 257, 258), (455, 243, 258), (235, 234, 249, 250), (242, 241, 256, 257), (234, 233, 248, 249), (241, 240, 255, 256), (233, 232, 247, 248), (251, 250, 265, 266), (258, 257, 272, 273), (455, 258, 273), (250, 249, 264, 265), (257, 256, 271, 272), (249, 248, 263, 264), (256, 255, 270, 271), (248, 247, 262, 263), (255, 254, 269, 270), (247, 246, 261, 262), (254, 253, 268, 269), (246, 245, 260, 261), (253, 252, 267, 268), (245, 244, 259, 260), (252, 251, 266, 267), (244, 365, 259), (262, 261, 276, 277), (269, 268, 283, 284), (261, 260, 275, 276), (268, 267, 282, 283), (260, 259, 274, 275), (267, 266, 281, 282), (259, 365, 274), (266, 265, 280, 281), (273, 272, 287, 288), (455, 273, 288), (265, 264, 279, 280), (272, 271, 286, 287), (264, 263, 278, 279), (271, 270, 285, 286), (263, 262, 277, 278), (270, 269, 284, 285), (288, 287, 302, 303), (455, 288, 303), (280, 279, 294, 295), (287, 286, 301, 302), (279, 278, 293, 294), (286, 285, 300, 301), (278, 277, 292, 293), (285, 284, 299, 300), (277, 276, 291, 292), (284, 283, 298, 299), (276, 275, 290, 291), (283, 282, 297, 298), (275, 274, 289, 290), (282, 281, 296, 297), (274, 365, 289), (281, 280, 295, 296), (299, 298, 313, 314), (291, 290, 305, 306), (298, 297, 312, 313), (290, 289, 304, 305), (297, 296, 311, 312), (289, 365, 304), (296, 295, 310, 311), (303, 302, 317, 318), (455, 303, 318), (295, 294, 309, 310), (302, 301, 316, 317), (294, 293, 308, 309), (301, 300, 315, 316), (293, 292, 307, 308), (300, 299, 314, 315), (292, 291, 306, 307), (310, 309, 324, 325), (317, 316, 331, 332), (309, 308, 323, 324), (316, 315, 330, 331), (308, 307, 322, 323), (315, 314, 329, 330), (307, 306, 321, 322), (314, 313, 328, 329), (306, 305, 320, 321), (313, 312, 327, 328), (305, 304, 319, 320), (312, 311, 326, 327), (304, 365, 319), (311, 310, 325, 326), (318, 317, 332, 333), (455, 318, 333), (321, 320, 335, 336), (328, 327, 342, 343), (320, 319, 334, 335), (327, 326, 341, 342), (319, 365, 334), (326, 325, 340, 341), (333, 332, 347, 348), (455, 333, 348), (325, 324, 339, 340), (332, 331, 346, 347), (324, 323, 338, 339), (331, 330, 345, 346), (323, 322, 337, 338), (330, 329, 344, 345), (322, 321, 336, 337), (329, 328, 343, 344), (339, 338, 353, 354), (346, 345, 360, 361), (338, 337, 352, 353), (345, 344, 359, 360), (337, 336, 351, 352), (344, 343, 358, 359), (336, 335, 350, 351), (343, 342, 357, 358), (335, 334, 349, 350), (342, 341, 356, 357), (334, 365, 349), (341, 340, 355, 356), (348, 347, 362, 363), (455, 348, 363), (340, 339, 354, 355), (347, 346, 361, 362), (350, 349, 364, 366), (357, 356, 372, 373), (349, 365, 364), (356, 355, 371, 372), (363, 362, 378, 379), (455, 363, 379), (355, 354, 370, 371), (362, 361, 377, 378), (354, 353, 369, 370), (361, 360, 376, 377), (353, 352, 368, 369), (360, 359, 375, 376), (352, 351, 367, 368), (359, 358, 374, 375), (351, 350, 366, 367), (358, 357, 373, 374), (377, 376, 391, 392), (369, 368, 383, 384), (376, 375, 390, 391), (368, 367, 382, 383), (375, 374, 389, 390), (367, 366, 381, 382), (374, 373, 388, 389), (366, 364, 380, 381), (373, 372, 387, 388), (364, 365, 380), (372, 371, 386, 387), (379, 378, 393, 394), (455, 379, 394), (371, 370, 385, 386), (378, 377, 392, 393), (370, 369, 384, 385), (388, 387, 402, 403), (380, 365, 395), (387, 386, 401, 402), (394, 393, 408, 409), (455, 394, 409), (386, 385, 400, 401), (393, 392, 407, 408), (385, 384, 399, 400), (392, 391, 406, 407), (384, 383, 398, 399), (391, 390, 405, 406), (383, 382, 397, 398), (390, 389, 404, 405), (382, 381, 396, 397), (389, 388, 403, 404), (381, 380, 395, 396), (399, 398, 413, 414), (406, 405, 420, 421), (398, 397, 412, 413), (405, 404, 419, 420), (397, 396, 411, 412), (404, 403, 418, 419), (396, 395, 410, 411), (403, 402, 417, 418), (395, 365, 410), (402, 401, 416, 417), (409, 408, 423, 424), (455, 409, 424), (401, 400, 415, 416), (408, 407, 422, 423), (400, 399, 414, 415), (407, 406, 421, 422), (410, 365, 425), (417, 416, 431, 432), (424, 423, 438, 439), (455, 424, 439), (416, 415, 430, 431), (423, 422, 437, 438), (415, 414, 429, 430), (422, 421, 436, 437), (414, 413, 428, 429), (421, 420, 435, 436), (413, 412, 427, 428), (420, 419, 434, 435), (412, 411, 426, 427), (419, 418, 433, 434), (411, 410, 425, 426), (418, 417, 432, 433), (436, 435, 450, 451), (428, 427, 442, 443), (435, 434, 449, 450), (427, 426, 441, 442), (434, 433, 448, 449), (426, 425, 440, 441), (433, 432, 447, 448), (425, 365, 440), (432, 431, 446, 447), (439, 438, 453, 454), (455, 439, 454), (431, 430, 445, 446), (438, 437, 452, 453), (430, 429, 444, 445), (437, 436, 451, 452), (429, 428, 443, 444), (447, 446, 462, 463), (454, 453, 469, 470), (455, 454, 470), (446, 445, 461, 462), (453, 452, 468, 469), (445, 444, 460, 461), (452, 451, 467, 468), (444, 443, 459, 460), (451, 450, 466, 467), (443, 442, 458, 459), (450, 449, 465, 466), (442, 441, 457, 458), (449, 448, 464, 465), (441, 440, 456, 457), (448, 447, 463, 464), (440, 365, 456), (459, 458, 473, 474), (466, 465, 480, 481), (458, 457, 472, 473), (465, 464, 479, 480), (457, 456, 471, 472), (464, 463, 478, 479), (456, 365, 471), (463, 462, 477, 478), (470, 469, 484, 485), (455, 470, 485), (462, 461, 476, 477), (469, 468, 483, 484), (461, 460, 475, 476), (468, 467, 482, 483), (460, 459, 474, 475), (467, 466, 481, 482), (455, 485, 500), (477, 476, 491, 492), (484, 483, 498, 499), (476, 475, 490, 491), (483, 482, 497, 498), (475, 474, 489, 490), (482, 481, 496, 497), (474, 473, 488, 489), (481, 480, 495, 496), (473, 472, 487, 488), (480, 479, 494, 495), (472, 471, 486, 487), (479, 478, 493, 494), (471, 365, 486), (478, 477, 492, 493), (485, 484, 499, 500), (488, 487, 502, 503), (495, 494, 509, 510), (487, 486, 501, 502), (494, 493, 508, 509), (486, 365, 501), (493, 492, 507, 508), (500, 499, 514, 515), (455, 500, 515), (492, 491, 506, 507), (499, 498, 513, 514), (491, 490, 505, 506), (498, 497, 512, 513), (490, 489, 504, 505), (497, 496, 511, 512), (489, 488, 503, 504), (496, 495, 510, 511), (514, 513, 528, 529), (506, 505, 520, 521), (513, 512, 527, 528), (505, 504, 519, 520), (512, 511, 526, 527), (504, 503, 518, 519), (511, 510, 525, 526), (503, 502, 517, 518), (510, 509, 524, 525), (502, 501, 516, 517), (509, 508, 523, 524), (501, 365, 516), (508, 507, 522, 523), (515, 514, 529, 530), (455, 515, 530), (507, 506, 521, 522), (525, 524, 539, 540), (517, 516, 531, 532), (524, 523, 538, 539), (516, 365, 531), (523, 522, 537, 538), (530, 529, 544, 545), (455, 530, 545), (522, 521, 536, 537), (529, 528, 543, 544), (521, 520, 535, 536), (528, 527, 542, 543), (520, 519, 534, 535), (527, 526, 541, 542), (519, 518, 533, 534), (526, 525, 540, 541), (518, 517, 532, 533), (536, 535, 550, 551), (543, 542, 557, 558), (535, 534, 549, 550), (542, 541, 556, 557), (534, 533, 548, 549), (541, 540, 555, 556), (533, 532, 547, 548), (540, 539, 554, 555), (532, 531, 546, 547), (539, 538, 553, 554), (531, 365, 546), (538, 537, 552, 553), (545, 544, 559, 560), (455, 545, 560), (537, 536, 551, 552), (544, 543, 558, 559), (547, 546, 561, 562), (554, 553, 568, 569), (546, 365, 561), (553, 552, 567, 568), (560, 559, 574, 575), (455, 560, 575), (552, 551, 566, 567), (559, 558, 573, 574), (551, 550, 565, 566), (558, 557, 572, 573), (550, 549, 564, 565), (557, 556, 571, 572), (549, 548, 563, 564), (556, 555, 570, 571), (548, 547, 562, 563), (555, 554, 569, 570), (573, 572, 587, 588), (565, 564, 579, 580), (572, 571, 586, 587), (564, 563, 578, 579), (571, 570, 585, 586), (563, 562, 577, 578), (570, 569, 584, 585), (562, 561, 576, 577), (569, 568, 583, 584), (561, 365, 576), (568, 567, 582, 583), (575, 574, 589, 590), (455, 575, 590), (567, 566, 581, 582), (574, 573, 588, 589), (566, 565, 580, 581), (584, 583, 598, 599), (576, 365, 591), (583, 582, 597, 598), (590, 589, 604, 605), (455, 590, 605), (582, 581, 596, 597), (589, 588, 603, 604), (581, 580, 595, 596), (588, 587, 602, 603), (580, 579, 594, 595), (587, 586, 601, 602), (579, 578, 593, 594), (586, 585, 600, 601), (578, 577, 592, 593), (585, 584, 599, 600), (577, 576, 591, 592), (595, 594, 131, 132), (602, 601, 137, 607), (594, 593, 130, 131), (601, 600, 606, 137), (593, 592, 129, 130), (600, 599, 136, 606), (592, 591, 128, 129), (599, 598, 135, 136), (591, 365, 128), (598, 597, 134, 135), (605, 604, 608, 609), (455, 605, 609), (597, 596, 133, 134), (604, 603, 138, 608), (596, 595, 132, 133), (603, 602, 607, 138)])
me_cylinder_001.polygons.foreach_set('use_smooth', [True] * 610)
me_cylinder_001.polygons.foreach_set('material_index', [0, 0, 0, 0, 0, 0, 0, 0, 0, 0, 0, 0, 0, 0, 0, 0, 0, 0, 0, 0, 0, 0, 0, 0, 0, 0, 0, 0, 0, 0, 0, 0, 0, 0, 0, 0, 0, 0, 0, 0, 0, 0, 0, 0, 0, 0, 0, 0, 0, 0, 0, 0, 0, 0, 0, 0, 0, 0, 0, 0, 0, 0, 0, 0, 0, 0, 1, 0, 0, 0, 0, 0, 0, 0, 0, 0, 0, 0, 0, 0, 0, 0, 0, 0, 0, 0, 0, 0, 0, 0, 0, 0, 0, 0, 0, 0, 0, 0, 3, 3, 3, 3, 3, 3, 3, 3, 3, 3, 3, 3, 3, 3, 3, 3, 3, 3, 3, 3, 3, 3, 3, 3, 3, 3, 3, 3, 3, 3, 3, 3, 3, 3, 3, 3, 3, 3, 3, 3, 3, 3, 3, 3, 3, 3, 3, 3, 3, 3, 3, 3, 3, 3, 3, 3, 3, 3, 3, 3, 3, 3, 3, 3, 3, 3, 3, 3, 3, 3, 3, 3, 3, 3, 3, 3, 3, 3, 3, 3, 3, 3, 3, 3, 3, 3, 3, 3, 3, 3, 3, 3, 3, 3, 3, 3, 3, 3, 3, 3, 3, 3, 3, 3, 3, 3, 3, 3, 3, 3, 3, 3, 3, 3, 3, 3, 3, 3, 3, 3, 3, 3, 3, 3, 3, 3, 3, 3, 3, 3, 3, 3, 3, 3, 3, 3, 3, 3, 3, 3, 3, 3, 3, 3, 3, 3, 3, 3, 3, 3, 3, 3, 3, 3, 3, 3, 3, 3, 3, 3, 3, 3, 3, 3, 3, 3, 3, 3, 3, 3, 3, 3, 3, 3, 3, 3, 3, 3, 3, 3, 3, 3, 3, 3, 3, 3, 3, 3, 3, 3, 3, 3, 3, 3, 3, 3, 3, 3, 3, 3, 3, 3, 3, 3, 3, 3, 3, 3, 3, 3, 3, 3, 3, 3, 3, 3, 3, 3, 3, 3, 3, 3, 3, 3, 3, 3, 3, 3, 3, 3, 3, 3, 3, 3, 3, 3, 3, 3, 3, 3, 3, 3, 3, 3, 3, 3, 3, 3, 3, 3, 3, 3, 3, 3, 3, 3, 3, 3, 3, 3, 3, 3, 3, 3, 3, 3, 3, 3, 3, 3, 3, 3, 3, 3, 3, 3, 3, 3, 3, 3, 3, 3, 3, 3, 3, 3, 3, 3, 3, 3, 3, 3, 3, 3, 3, 3, 3, 3, 3, 3, 3, 3, 3, 3, 3, 3, 3, 3, 3, 3, 3, 3, 3, 3, 3, 3, 3, 3, 3, 3, 3, 3, 3, 3, 3, 3, 3, 3, 3, 3, 3, 3, 3, 3, 3, 3, 3, 3, 3, 3, 3, 3, 3, 3, 3, 3, 3, 3, 3, 3, 3, 3, 3, 3, 3, 3, 3, 3, 3, 3, 3, 3, 3, 3, 3, 3, 3, 3, 3, 3, 3, 3, 3, 3, 3, 3, 3, 3, 3, 3, 3, 3, 3, 3, 3, 3, 3, 3, 3, 3, 3, 3, 3, 3, 3, 3, 3, 3, 3, 3, 3, 3, 3, 3, 3, 3, 3, 3, 3, 3, 3, 3, 3, 3, 3, 3, 3, 3, 3, 3, 3, 3, 3, 3, 3, 3, 3, 3, 3, 3, 3, 3, 3, 3, 3, 3, 3, 3, 3, 3, 3, 3, 3, 3, 3, 3, 3, 3, 3, 3, 3, 3, 3, 3, 3, 3, 3, 3, 3, 3, 3, 3, 3, 3, 3, 3, 3, 3, 3, 3, 3, 3, 3, 3, 3, 3, 3, 3, 3, 3, 3, 3, 3, 3, 3, 3, 3, 3, 3, 3, 3, 3, 3, 3, 3, 3, 3, 3, 3, 3, 3, 3, 3, 3, 3, 3, 3, 3, 3, 3, 3, 3])
_k = set([(0, 2), (0, 62), (1, 3), (1, 63), (2, 4), (3, 5), (4, 6), (5, 7), (6, 8), (7, 9), (8, 10), (9, 11), (10, 12), (11, 13), (12, 14), (13, 15), (14, 16), (15, 17), (16, 18), (17, 19), (18, 20), (19, 21), (20, 22), (21, 23), (22, 24), (23, 25), (24, 26), (25, 27), (26, 28), (27, 29), (28, 30), (29, 31), (30, 32), (31, 33), (32, 34), (33, 35), (34, 36), (35, 37), (36, 38), (37, 39), (38, 40), (39, 41), (40, 42), (41, 43), (42, 44), (43, 45), (44, 46), (45, 47), (46, 48), (47, 49), (48, 50), (49, 51), (50, 52), (51, 53), (52, 54), (53, 55), (54, 56), (55, 57), (56, 58), (57, 59), (58, 60), (59, 61), (60, 62), (61, 63), (64, 65), (64, 66), (65, 95), (66, 67), (67, 68), (68, 69), (69, 70), (70, 71), (71, 72), (72, 73), (73, 74), (74, 75), (75, 76), (76, 77), (77, 78), (78, 79), (79, 80), (80, 81), (81, 82), (82, 83), (83, 84), (84, 85), (85, 86), (86, 87), (87, 88), (88, 89), (89, 90), (90, 91), (91, 92), (92, 93), (93, 94), (94, 95), (96, 97), (96, 98), (97, 127), (98, 99), (99, 100), (100, 101), (101, 102), (102, 103), (103, 104), (104, 105), (105, 106), (106, 107), (107, 108), (108, 109), (109, 110), (110, 111), (111, 112), (112, 113), (113, 114), (114, 115), (115, 116), (116, 117), (117, 118), (118, 119), (119, 120), (120, 121), (121, 122), (122, 123), (123, 124), (124, 125), (125, 126), (126, 127)])
me_cylinder_001.attributes.new('sharp_edge', 'BOOLEAN', 'EDGE').data.foreach_set('value', [ (min(e.vertices), max(e.vertices)) in _k for e in me_cylinder_001.edges])
_uv = me_cylinder_001.uv_layers.new(name='UVMap')
_uv.uv.foreach_set('vector', [1.0, 0.5, 1.0, 1.0, 0.9688, 1.0, 0.9688, 0.5, 0.9688, 0.5, 0.9688, 1.0, 0.9375, 1.0, 0.9375, 0.5, 0.9375, 0.5, 0.9375, 1.0, 0.9062, 1.0, 0.9062, 0.5, 0.9062, 0.5, 0.9062, 1.0, 0.875, 1.0, 0.875, 0.5, 0.875, 0.5, 0.875, 1.0, 0.8438, 1.0, 0.8438, 0.5, 0.8438, 0.5, 0.8438, 1.0, 0.8125, 1.0, 0.8125, 0.5, 0.8125, 0.5, 0.8125, 1.0, 0.7812, 1.0, 0.7812, 0.5, 0.7812, 0.5, 0.7812, 1.0, 0.75, 1.0, 0.75, 0.5, 0.75, 0.5, 0.75, 1.0, 0.7188, 1.0, 0.7188, 0.5, 0.7188, 0.5, 0.7188, 1.0, 0.6875, 1.0, 0.6875, 0.5, 0.6875, 0.5, 0.6875, 1.0, 0.6562, 1.0, 0.6562, 0.5, 0.6562, 0.5, 0.6562, 1.0, 0.625, 1.0, 0.625, 0.5, 0.625, 0.5, 0.625, 1.0, 0.5938, 1.0, 0.5938, 0.5, 0.5938, 0.5, 0.5938, 1.0, 0.5625, 1.0, 0.5625, 0.5, 0.5625, 0.5, 0.5625, 1.0, 0.5312, 1.0, 0.5312, 0.5, 0.5312, 0.5, 0.5312, 1.0, 0.5, 1.0, 0.5, 0.5, 0.5, 0.5, 0.5, 1.0, 0.4688, 1.0, 0.4688, 0.5, 0.4688, 0.5, 0.4688, 1.0, 0.4375, 1.0, 0.4375, 0.5, 0.4375, 0.5, 0.4375, 1.0, 0.4062, 1.0, 0.4062, 0.5, 0.4062, 0.5, 0.4062, 1.0, 0.375, 1.0, 0.375, 0.5, 0.375, 0.5, 0.375, 1.0, 0.3438, 1.0, 0.3438, 0.5, 0.3438, 0.5, 0.3438, 1.0, 0.3125, 1.0, 0.3125, 0.5, 0.3125, 0.5, 0.3125, 1.0, 0.2812, 1.0, 0.2812, 0.5, 0.2812, 0.5, 0.2812, 1.0, 0.25, 1.0, 0.25, 0.5, 0.25, 0.5, 0.25, 1.0, 0.2188, 1.0, 0.2188, 0.5, 0.2188, 0.5, 0.2188, 1.0, 0.1875, 1.0, 0.1875, 0.5, 0.1875, 0.5, 0.1875, 1.0, 0.1562, 1.0, 0.1562, 0.5, 0.1562, 0.5, 0.1562, 1.0, 0.125, 1.0, 0.125, 0.5, 0.125, 0.5, 0.125, 1.0, 0.09375, 1.0, 0.09375, 0.5, 0.09375, 0.5, 0.09375, 1.0, 0.0625, 1.0, 0.0625, 0.5, 0.08645, 0.3593, 0.06827, 0.3253, 0.06827, 0.3253, 0.08645, 0.3593, 0.0625, 0.5, 0.0625, 1.0, 0.03125, 1.0, 0.03125, 0.5, 0.03125, 0.5, 0.03125, 1.0, 0.0, 1.0, 0.0, 0.5, 0.75, 0.49, 0.7968, 0.4854, 0.8418, 0.4717, 0.8833, 0.4496, 0.9197, 0.4197, 0.9496, 0.3833, 0.9717, 0.3418, 0.9854, 0.2968, 0.99, 0.25, 0.9854, 0.2032, 0.9717, 0.1582, 0.9496, 0.1167, 0.9197, 0.08029, 0.8833, 0.05045, 0.8418, 0.02827, 0.7968, 0.01461, 0.75, 0.01, 0.7032, 0.01461, 0.6582, 0.02827, 0.6167, 0.05045, 0.5803, 0.08029, 0.5504, 0.1167, 0.5283, 0.1582, 0.5146, 0.2032, 0.51, 0.25, 0.5146, 0.2968, 0.5283, 0.3418, 0.5504, 0.3833, 0.5803, 0.4197, 0.6167, 0.4496, 0.6582, 0.4717, 0.7032, 0.4854, 0.25, 0.4467, 0.2884, 0.4429, 0.2968, 0.4854, 0.25, 0.49, 0.2884, 0.4429, 0.3253, 0.4317, 0.3418, 0.4717, 0.2968, 0.4854, 0.3253, 0.4317, 0.3593, 0.4135, 0.3833, 0.4496, 0.3418, 0.4717, 0.3593, 0.4135, 0.3891, 0.3891, 0.4197, 0.4197, 0.3833, 0.4496, 0.3891, 0.3891, 0.4135, 0.3593, 0.4496, 0.3833, 0.4197, 0.4197, 0.4135, 0.3593, 0.4317, 0.3253, 0.4717, 0.3418, 0.4496, 0.3833, 0.4317, 0.3253, 0.4429, 0.2884, 0.4854, 0.2968, 0.4717, 0.3418, 0.4429, 0.2884, 0.4467, 0.25, 0.49, 0.25, 0.4854, 0.2968, 0.4467, 0.25, 0.4429, 0.2116, 0.4854, 0.2032, 0.49, 0.25, 0.4429, 0.2116, 0.4317, 0.1747, 0.4717, 0.1582, 0.4854, 0.2032, 0.4317, 0.1747, 0.4135, 0.1407, 0.4496, 0.1167, 0.4717, 0.1582, 0.4135, 0.1407, 0.3891, 0.1109, 0.4197, 0.08029, 0.4496, 0.1167, 0.3891, 0.1109, 0.3593, 0.08645, 0.3833, 0.05045, 0.4197, 0.08029, 0.3593, 0.08645, 0.3253, 0.06827, 0.3418, 0.02827, 0.3833, 0.05045, 0.3253, 0.06827, 0.2884, 0.05708, 0.2968, 0.01461, 0.3418, 0.02827, 0.2884, 0.05708, 0.25, 0.0533, 0.25, 0.01, 0.2968, 0.01461, 0.25, 0.0533, 0.2116, 0.05708, 0.2032, 0.01461, 0.25, 0.01, 0.2116, 0.05708, 0.1747, 0.06827, 0.1582, 0.02827, 0.2032, 0.01461, 0.1747, 0.06827, 0.1407, 0.08645, 0.1167, 0.05045, 0.1582, 0.02827, 0.1407, 0.08645, 0.1109, 0.1109, 0.08029, 0.08029, 0.1167, 0.05045, 0.1109, 0.1109, 0.08645, 0.1407, 0.05045, 0.1167, 0.08029, 0.08029, 0.08645, 0.1407, 0.06827, 0.1747, 0.02827, 0.1582, 0.05045, 0.1167, 0.06827, 0.1747, 0.05708, 0.2116, 0.01461, 0.2032, 0.02827, 0.1582, 0.05708, 0.2116, 0.0533, 0.25, 0.01, 0.25, 0.01461, 0.2032, 0.0533, 0.25, 0.05708, 0.2884, 0.01461, 0.2968, 0.01, 0.25, 0.05708, 0.2884, 0.06827, 0.3253, 0.02827, 0.3418, 0.01461, 0.2968, 0.06827, 0.3253, 0.08645, 0.3593, 0.05045, 0.3833, 0.02827, 0.3418, 0.08645, 0.3593, 0.1109, 0.3891, 0.08029, 0.4197, 0.05045, 0.3833, 0.1109, 0.3891, 0.1407, 0.4135, 0.1167, 0.4496, 0.08029, 0.4197, 0.1407, 0.4135, 0.1747, 0.4317, 0.1582, 0.4717, 0.1167, 0.4496, 0.1747, 0.4317, 0.2116, 0.4429, 0.2032, 0.4854, 0.1582, 0.4717, 0.2116, 0.4429, 0.25, 0.4467, 0.25, 0.49, 0.2032, 0.4854, 0.2884, 0.4429, 0.25, 0.4467, 0.2116, 0.4429, 0.1747, 0.4317, 0.1407, 0.4135, 0.1109, 0.3891, 0.08645, 0.3593, 0.06827, 0.3253, 0.05708, 0.2884, 0.0533, 0.25, 0.05708, 0.2116, 0.06827, 0.1747, 0.08645, 0.1407, 0.1109, 0.1109, 0.1407, 0.08645, 0.1747, 0.06827, 0.2116, 0.05708, 0.25, 0.0533, 0.2884, 0.05708, 0.3253, 0.06827, 0.3593, 0.08645, 0.3891, 0.1109, 0.4135, 0.1407, 0.4317, 0.1747, 0.4429, 0.2116, 0.4467, 0.25, 0.4429, 0.2884, 0.4317, 0.3253, 0.4135, 0.3593, 0.3891, 0.3891, 0.3593, 0.4135, 0.3253, 0.4317, 0.3253, 0.06827, 0.3593, 0.08645, 0.3593, 0.08645, 0.3253, 0.06827, 0.2884, 0.4429, 0.25, 0.4467, 0.25, 0.4467, 0.2884, 0.4429, 0.1109, 0.3891, 0.08645, 0.3593, 0.08645, 0.3593, 0.1109, 0.3891, 0.2884, 0.05708, 0.3253, 0.06827, 0.3253, 0.06827, 0.2884, 0.05708, 0.3253, 0.4317, 0.2884, 0.4429, 0.2884, 0.4429, 0.3253, 0.4317, 0.1407, 0.4135, 0.1109, 0.3891, 0.1109, 0.3891, 0.1407, 0.4135, 0.25, 0.0533, 0.2884, 0.05708, 0.2884, 0.05708, 0.25, 0.0533, 0.3593, 0.4135, 0.3253, 0.4317, 0.3253, 0.4317, 0.3593, 0.4135, 0.1747, 0.4317, 0.1407, 0.4135, 0.1407, 0.4135, 0.1747, 0.4317, 0.2116, 0.05708, 0.25, 0.0533, 0.25, 0.0533, 0.2116, 0.05708, 0.3891, 0.3891, 0.3593, 0.4135, 0.3593, 0.4135, 0.3891, 0.3891, 0.2116, 0.4429, 0.1747, 0.4317, 0.1747, 0.4317, 0.2116, 0.4429, 0.1747, 0.06827, 0.2116, 0.05708, 0.2116, 0.05708, 0.1747, 0.06827, 0.4135, 0.3593, 0.3891, 0.3891, 0.3891, 0.3891, 0.4135, 0.3593, 0.25, 0.4467, 0.2116, 0.4429, 0.2116, 0.4429, 0.25, 0.4467, 0.1407, 0.08645, 0.1747, 0.06827, 0.1747, 0.06827, 0.1407, 0.08645, 0.4317, 0.3253, 0.4135, 0.3593, 0.4135, 0.3593, 0.4317, 0.3253, 0.1109, 0.1109, 0.1407, 0.08645, 0.1407, 0.08645, 0.1109, 0.1109, 0.4429, 0.2884, 0.4317, 0.3253, 0.4317, 0.3253, 0.4429, 0.2884, 0.08645, 0.1407, 0.1109, 0.1109, 0.1109, 0.1109, 0.08645, 0.1407, 0.4467, 0.25, 0.4429, 0.2884, 0.4429, 0.2884, 0.4467, 0.25, 0.06827, 0.1747, 0.08645, 0.1407, 0.08645, 0.1407, 0.06827, 0.1747, 0.4429, 0.2116, 0.4467, 0.25, 0.4467, 0.25, 0.4429, 0.2116, 0.05708, 0.2116, 0.06827, 0.1747, 0.06827, 0.1747, 0.05708, 0.2116, 0.4317, 0.1747, 0.4429, 0.2116, 0.4429, 0.2116, 0.4317, 0.1747, 0.0533, 0.25, 0.05708, 0.2116, 0.05708, 0.2116, 0.0533, 0.25, 0.4135, 0.1407, 0.4317, 0.1747, 0.4317, 0.1747, 0.4135, 0.1407, 0.05708, 0.2884, 0.0533, 0.25, 0.0533, 0.25, 0.05708, 0.2884, 0.3891, 0.1109, 0.4135, 0.1407, 0.4135, 0.1407, 0.3891, 0.1109, 0.06827, 0.3253, 0.05708, 0.2884, 0.05708, 0.2884, 0.06827, 0.3253, 0.3593, 0.08645, 0.3891, 0.1109, 0.3891, 0.1109, 0.3593, 0.08645, 0.6406, 0.0, 0.6562, 0.0625, 0.625, 0.0625, 0.7188, 0.1875, 0.7188, 0.25, 0.6875, 0.25, 0.6875, 0.1875, 0.6562, 0.5625, 0.6562, 0.625, 0.625, 0.625, 0.625, 0.5625, 0.7188, 0.375, 0.7188, 0.4375, 0.6875, 0.4375, 0.6875, 0.375, 0.6562, 0.5, 0.6562, 0.5625, 0.625, 0.5625, 0.625, 0.5, 0.7188, 0.5625, 0.7188, 0.625, 0.6875, 0.625, 0.6875, 0.5625, 0.6562, 0.9375, 0.6406, 1.0, 0.625, 0.9375, 0.7188, 0.75, 0.7188, 0.8125, 0.6875, 0.8125, 0.6875, 0.75, 0.6562, 0.4375, 0.6562, 0.5, 0.625, 0.5, 0.625, 0.4375, 0.7188, 0.125, 0.7188, 0.1875, 0.6875, 0.1875, 0.6875, 0.125, 0.6562, 0.875, 0.6562, 0.9375, 0.625, 0.9375, 0.625, 0.875, 0.7188, 0.3125, 0.7188, 0.375, 0.6875, 0.375, 0.6875, 0.3125, 0.6562, 0.375, 0.6562, 0.4375, 0.625, 0.4375, 0.625, 0.375, 0.7188, 0.5, 0.7188, 0.5625, 0.6875, 0.5625, 0.6875, 0.5, 0.6562, 0.8125, 0.6562, 0.875, 0.625, 0.875, 0.625, 0.8125, 0.7188, 0.6875, 0.7188, 0.75, 0.6875, 0.75, 0.6875, 0.6875, 0.6562, 0.3125, 0.6562, 0.375, 0.625, 0.375, 0.625, 0.3125, 0.7188, 0.875, 0.7187, 0.9375, 0.6875, 0.9375, 0.6875, 0.875, 0.6562, 0.75, 0.6562, 0.8125, 0.625, 0.8125, 0.625, 0.75, 0.7187, 0.0625, 0.7188, 0.125, 0.6875, 0.125, 0.6875, 0.0625, 0.6562, 0.25, 0.6562, 0.3125, 0.625, 0.3125, 0.625, 0.25, 0.7188, 0.25, 0.7188, 0.3125, 0.6875, 0.3125, 0.6875, 0.25, 0.6562, 0.6875, 0.6562, 0.75, 0.625, 0.75, 0.625, 0.6875, 0.7188, 0.4375, 0.7188, 0.5, 0.6875, 0.5, 0.6875, 0.4375, 0.6562, 0.1875, 0.6562, 0.25, 0.625, 0.25, 0.625, 0.1875, 0.7187, 0.9375, 0.7031, 1.0, 0.6875, 0.9375, 0.6562, 0.625, 0.6562, 0.6875, 0.625, 0.6875, 0.625, 0.625, 0.7188, 0.625, 0.7188, 0.6875, 0.6875, 0.6875, 0.6875, 0.625, 0.6875, 0.9375, 0.6719, 1.0, 0.6562, 0.9375, 0.7188, 0.8125, 0.7188, 0.875, 0.6875, 0.875, 0.6875, 0.8125, 0.6875, 0.75, 0.6875, 0.8125, 0.6562, 0.8125, 0.6562, 0.75, 0.75, 0.6875, 0.75, 0.75, 0.7188, 0.75, 0.7188, 0.6875, 0.6875, 0.5625, 0.6875, 0.625, 0.6562, 0.625, 0.6562, 0.5625, 0.75, 0.5, 0.75, 0.5625, 0.7188, 0.5625, 0.7188, 0.5, 0.6875, 0.125, 0.6875, 0.1875, 0.6562, 0.1875, 0.6562, 0.125, 0.75, 0.3125, 0.75, 0.375, 0.7188, 0.375, 0.7188, 0.3125, 0.6875, 0.375, 0.6875, 0.4375, 0.6562, 0.4375, 0.6562, 0.375, 0.75, 0.125, 0.75, 0.1875, 0.7188, 0.1875, 0.7188, 0.125, 0.6875, 0.1875, 0.6875, 0.25, 0.6562, 0.25, 0.6562, 0.1875, 0.75, 0.9375, 0.7344, 1.0, 0.7187, 0.9375, 0.6875, 0.0625, 0.6875, 0.125, 0.6562, 0.125, 0.6562, 0.0625, 0.75, 0.75, 0.75, 0.8125, 0.7188, 0.8125, 0.7188, 0.75, 0.6875, 0.8125, 0.6875, 0.875, 0.6562, 0.875, 0.6562, 0.8125, 0.75, 0.5625, 0.75, 0.625, 0.7188, 0.625, 0.7188, 0.5625, 0.6875, 0.625, 0.6875, 0.6875, 0.6562, 0.6875, 0.6562, 0.625, 0.75, 0.375, 0.75, 0.4375, 0.7188, 0.4375, 0.7188, 0.375, 0.6875, 0.4375, 0.6875, 0.5, 0.6562, 0.5, 0.6562, 0.4375, 0.75, 0.1875, 0.75, 0.25, 0.7188, 0.25, 0.7188, 0.1875, 0.6875, 0.25, 0.6875, 0.3125, 0.6562, 0.3125, 0.6562, 0.25, 0.7344, 0.0, 0.75, 0.0625, 0.7187, 0.0625, 0.6719, 0.0, 0.6875, 0.0625, 0.6562, 0.0625, 0.75, 0.8125, 0.75, 0.875, 0.7188, 0.875, 0.7188, 0.8125, 0.6875, 0.875, 0.6875, 0.9375, 0.6562, 0.9375, 0.6562, 0.875, 0.75, 0.625, 0.75, 0.6875, 0.7188, 0.6875, 0.7188, 0.625, 0.6875, 0.6875, 0.6875, 0.75, 0.6562, 0.75, 0.6562, 0.6875, 0.75, 0.4375, 0.75, 0.5, 0.7188, 0.5, 0.7188, 0.4375, 0.6875, 0.5, 0.6875, 0.5625, 0.6562, 0.5625, 0.6562, 0.5, 0.75, 0.25, 0.75, 0.3125, 0.7188, 0.3125, 0.7188, 0.25, 0.6875, 0.3125, 0.6875, 0.375, 0.6562, 0.375, 0.6562, 0.3125, 0.75, 0.0625, 0.75, 0.125, 0.7188, 0.125, 0.7187, 0.0625, 0.75, 0.875, 0.75, 0.9375, 0.7187, 0.9375, 0.7188, 0.875, 0.6562, 0.0625, 0.6562, 0.125, 0.625, 0.125, 0.625, 0.0625, 0.7031, 0.0, 0.7187, 0.0625, 0.6875, 0.0625, 0.6562, 0.125, 0.6562, 0.1875, 0.625, 0.1875, 0.625, 0.125, 0.625, 0.875, 0.625, 0.9375, 0.5937, 0.9375, 0.5937, 0.875, 0.625, 0.4375, 0.625, 0.5, 0.5937, 0.5, 0.5937, 0.4375, 0.625, 0.9375, 0.6094, 1.0, 0.5937, 0.9375, 0.625, 0.5, 0.625, 0.5625, 0.5937, 0.5625, 0.5937, 0.5, 0.625, 0.0625, 0.625, 0.125, 0.5937, 0.125, 0.5937, 0.0625, 0.6094, 0.0, 0.625, 0.0625, 0.5937, 0.0625, 0.625, 0.5625, 0.625, 0.625, 0.5937, 0.625, 0.5937, 0.5625, 0.625, 0.125, 0.625, 0.1875, 0.5937, 0.1875, 0.5937, 0.125, 0.625, 0.625, 0.625, 0.6875, 0.5937, 0.6875, 0.5937, 0.625, 0.625, 0.1875, 0.625, 0.25, 0.5937, 0.25, 0.5937, 0.1875, 0.625, 0.6875, 0.625, 0.75, 0.5937, 0.75, 0.5937, 0.6875, 0.625, 0.25, 0.625, 0.3125, 0.5937, 0.3125, 0.5937, 0.25, 0.625, 0.75, 0.625, 0.8125, 0.5937, 0.8125, 0.5937, 0.75, 0.625, 0.3125, 0.625, 0.375, 0.5938, 0.375, 0.5937, 0.3125, 0.625, 0.8125, 0.625, 0.875, 0.5937, 0.875, 0.5937, 0.8125, 0.625, 0.375, 0.625, 0.4375, 0.5937, 0.4375, 0.5938, 0.375, 0.5937, 0.6875, 0.5937, 0.75, 0.5625, 0.75, 0.5625, 0.6875, 0.5937, 0.25, 0.5937, 0.3125, 0.5625, 0.3125, 0.5625, 0.25, 0.5937, 0.75, 0.5937, 0.8125, 0.5625, 0.8125, 0.5625, 0.75, 0.5937, 0.3125, 0.5938, 0.375, 0.5625, 0.375, 0.5625, 0.3125, 0.5937, 0.8125, 0.5937, 0.875, 0.5625, 0.875, 0.5625, 0.8125, 0.5938, 0.375, 0.5937, 0.4375, 0.5625, 0.4375, 0.5625, 0.375, 0.5937, 0.875, 0.5937, 0.9375, 0.5625, 0.9375, 0.5625, 0.875, 0.5937, 0.4375, 0.5937, 0.5, 0.5625, 0.5, 0.5625, 0.4375, 0.5937, 0.9375, 0.5781, 1.0, 0.5625, 0.9375, 0.5937, 0.5, 0.5937, 0.5625, 0.5625, 0.5625, 0.5625, 0.5, 0.5937, 0.0625, 0.5937, 0.125, 0.5625, 0.125, 0.5625, 0.0625, 0.5781, 0.0, 0.5937, 0.0625, 0.5625, 0.0625, 0.5937, 0.5625, 0.5937, 0.625, 0.5625, 0.625, 0.5625, 0.5625, 0.5937, 0.125, 0.5937, 0.1875, 0.5625, 0.1875, 0.5625, 0.125, 0.5937, 0.625, 0.5937, 0.6875, 0.5625, 0.6875, 0.5625, 0.625, 0.5937, 0.1875, 0.5937, 0.25, 0.5625, 0.25, 0.5625, 0.1875, 0.5625, 0.9375, 0.5469, 1.0, 0.5312, 0.9375, 0.5625, 0.5, 0.5625, 0.5625, 0.5312, 0.5625, 0.5312, 0.5, 0.5625, 0.0625, 0.5625, 0.125, 0.5312, 0.125, 0.5312, 0.0625, 0.5469, 0.0, 0.5625, 0.0625, 0.5312, 0.0625, 0.5625, 0.5625, 0.5625, 0.625, 0.5312, 0.625, 0.5312, 0.5625, 0.5625, 0.125, 0.5625, 0.1875, 0.5312, 0.1875, 0.5312, 0.125, 0.5625, 0.625, 0.5625, 0.6875, 0.5312, 0.6875, 0.5312, 0.625, 0.5625, 0.1875, 0.5625, 0.25, 0.5312, 0.25, 0.5312, 0.1875, 0.5625, 0.6875, 0.5625, 0.75, 0.5312, 0.75, 0.5312, 0.6875, 0.5625, 0.25, 0.5625, 0.3125, 0.5312, 0.3125, 0.5312, 0.25, 0.5625, 0.75, 0.5625, 0.8125, 0.5312, 0.8125, 0.5312, 0.75, 0.5625, 0.3125, 0.5625, 0.375, 0.5312, 0.375, 0.5312, 0.3125, 0.5625, 0.8125, 0.5625, 0.875, 0.5312, 0.875, 0.5312, 0.8125, 0.5625, 0.375, 0.5625, 0.4375, 0.5312, 0.4375, 0.5312, 0.375, 0.5625, 0.875, 0.5625, 0.9375, 0.5312, 0.9375, 0.5312, 0.875, 0.5625, 0.4375, 0.5625, 0.5, 0.5312, 0.5, 0.5312, 0.4375, 0.5312, 0.25, 0.5312, 0.3125, 0.5, 0.3125, 0.5, 0.25, 0.5312, 0.75, 0.5312, 0.8125, 0.5, 0.8125, 0.5, 0.75, 0.5312, 0.3125, 0.5312, 0.375, 0.5, 0.375, 0.5, 0.3125, 0.5312, 0.8125, 0.5312, 0.875, 0.5, 0.875, 0.5, 0.8125, 0.5312, 0.375, 0.5312, 0.4375, 0.5, 0.4375, 0.5, 0.375, 0.5312, 0.875, 0.5312, 0.9375, 0.5, 0.9375, 0.5, 0.875, 0.5312, 0.4375, 0.5312, 0.5, 0.5, 0.5, 0.5, 0.4375, 0.5312, 0.9375, 0.5156, 1.0, 0.5, 0.9375, 0.5312, 0.5, 0.5312, 0.5625, 0.5, 0.5625, 0.5, 0.5, 0.5312, 0.0625, 0.5312, 0.125, 0.5, 0.125, 0.5, 0.0625, 0.5156, 0.0, 0.5312, 0.0625, 0.5, 0.0625, 0.5312, 0.5625, 0.5312, 0.625, 0.5, 0.625, 0.5, 0.5625, 0.5312, 0.125, 0.5312, 0.1875, 0.5, 0.1875, 0.5, 0.125, 0.5312, 0.625, 0.5312, 0.6875, 0.5, 0.6875, 0.5, 0.625, 0.5312, 0.1875, 0.5312, 0.25, 0.5, 0.25, 0.5, 0.1875, 0.5312, 0.6875, 0.5312, 0.75, 0.5, 0.75, 0.5, 0.6875, 0.5, 0.5, 0.5, 0.5625, 0.4687, 0.5625, 0.4687, 0.5, 0.5, 0.0625, 0.5, 0.125, 0.4687, 0.125, 0.4687, 0.0625, 0.4844, 0.0, 0.5, 0.0625, 0.4687, 0.0625, 0.5, 0.5625, 0.5, 0.625, 0.4687, 0.625, 0.4687, 0.5625, 0.5, 0.125, 0.5, 0.1875, 0.4687, 0.1875, 0.4687, 0.125, 0.5, 0.625, 0.5, 0.6875, 0.4687, 0.6875, 0.4687, 0.625, 0.5, 0.1875, 0.5, 0.25, 0.4687, 0.25, 0.4687, 0.1875, 0.5, 0.6875, 0.5, 0.75, 0.4687, 0.75, 0.4687, 0.6875, 0.5, 0.25, 0.5, 0.3125, 0.4687, 0.3125, 0.4687, 0.25, 0.5, 0.75, 0.5, 0.8125, 0.4687, 0.8125, 0.4687, 0.75, 0.5, 0.3125, 0.5, 0.375, 0.4687, 0.375, 0.4687, 0.3125, 0.5, 0.8125, 0.5, 0.875, 0.4687, 0.875, 0.4687, 0.8125, 0.5, 0.375, 0.5, 0.4375, 0.4687, 0.4375, 0.4687, 0.375, 0.5, 0.875, 0.5, 0.9375, 0.4687, 0.9375, 0.4687, 0.875, 0.5, 0.4375, 0.5, 0.5, 0.4687, 0.5, 0.4687, 0.4375, 0.5, 0.9375, 0.4844, 1.0, 0.4687, 0.9375, 0.4687, 0.75, 0.4687, 0.8125, 0.4375, 0.8125, 0.4375, 0.75, 0.4687, 0.3125, 0.4687, 0.375, 0.4375, 0.375, 0.4375, 0.3125, 0.4687, 0.8125, 0.4687, 0.875, 0.4375, 0.875, 0.4375, 0.8125, 0.4687, 0.375, 0.4687, 0.4375, 0.4375, 0.4375, 0.4375, 0.375, 0.4687, 0.875, 0.4687, 0.9375, 0.4375, 0.9375, 0.4375, 0.875, 0.4687, 0.4375, 0.4687, 0.5, 0.4375, 0.5, 0.4375, 0.4375, 0.4687, 0.9375, 0.4531, 1.0, 0.4375, 0.9375, 0.4687, 0.5, 0.4687, 0.5625, 0.4375, 0.5625, 0.4375, 0.5, 0.4687, 0.0625, 0.4687, 0.125, 0.4375, 0.125, 0.4375, 0.0625, 0.4531, 0.0, 0.4687, 0.0625, 0.4375, 0.0625, 0.4687, 0.5625, 0.4687, 0.625, 0.4375, 0.625, 0.4375, 0.5625, 0.4687, 0.125, 0.4687, 0.1875, 0.4375, 0.1875, 0.4375, 0.125, 0.4687, 0.625, 0.4687, 0.6875, 0.4375, 0.6875, 0.4375, 0.625, 0.4687, 0.1875, 0.4687, 0.25, 0.4375, 0.25, 0.4375, 0.1875, 0.4687, 0.6875, 0.4687, 0.75, 0.4375, 0.75, 0.4375, 0.6875, 0.4687, 0.25, 0.4687, 0.3125, 0.4375, 0.3125, 0.4375, 0.25, 0.4375, 0.0625, 0.4375, 0.125, 0.4062, 0.125, 0.4062, 0.0625, 0.4219, 0.0, 0.4375, 0.0625, 0.4062, 0.0625, 0.4375, 0.5625, 0.4375, 0.625, 0.4062, 0.625, 0.4062, 0.5625, 0.4375, 0.125, 0.4375, 0.1875, 0.4062, 0.1875, 0.4062, 0.125, 0.4375, 0.625, 0.4375, 0.6875, 0.4062, 0.6875, 0.4062, 0.625, 0.4375, 0.1875, 0.4375, 0.25, 0.4062, 0.25, 0.4062, 0.1875, 0.4375, 0.6875, 0.4375, 0.75, 0.4062, 0.75, 0.4062, 0.6875, 0.4375, 0.25, 0.4375, 0.3125, 0.4062, 0.3125, 0.4062, 0.25, 0.4375, 0.75, 0.4375, 0.8125, 0.4062, 0.8125, 0.4062, 0.75, 0.4375, 0.3125, 0.4375, 0.375, 0.4062, 0.375, 0.4062, 0.3125, 0.4375, 0.8125, 0.4375, 0.875, 0.4062, 0.875, 0.4062, 0.8125, 0.4375, 0.375, 0.4375, 0.4375, 0.4062, 0.4375, 0.4062, 0.375, 0.4375, 0.875, 0.4375, 0.9375, 0.4062, 0.9375, 0.4062, 0.875, 0.4375, 0.4375, 0.4375, 0.5, 0.4062, 0.5, 0.4062, 0.4375, 0.4375, 0.9375, 0.4219, 1.0, 0.4062, 0.9375, 0.4375, 0.5, 0.4375, 0.5625, 0.4062, 0.5625, 0.4062, 0.5, 0.4062, 0.3125, 0.4062, 0.375, 0.375, 0.375, 0.375, 0.3125, 0.4062, 0.8125, 0.4062, 0.875, 0.375, 0.875, 0.375, 0.8125, 0.4062, 0.375, 0.4062, 0.4375, 0.375, 0.4375, 0.375, 0.375, 0.4062, 0.875, 0.4062, 0.9375, 0.375, 0.9375, 0.375, 0.875, 0.4062, 0.4375, 0.4062, 0.5, 0.375, 0.5, 0.375, 0.4375, 0.4062, 0.9375, 0.3906, 1.0, 0.375, 0.9375, 0.4062, 0.5, 0.4062, 0.5625, 0.375, 0.5625, 0.375, 0.5, 0.4062, 0.0625, 0.4062, 0.125, 0.375, 0.125, 0.375, 0.0625, 0.3906, 0.0, 0.4062, 0.0625, 0.375, 0.0625, 0.4062, 0.5625, 0.4062, 0.625, 0.375, 0.625, 0.375, 0.5625, 0.4062, 0.125, 0.4062, 0.1875, 0.375, 0.1875, 0.375, 0.125, 0.4062, 0.625, 0.4062, 0.6875, 0.375, 0.6875, 0.375, 0.625, 0.4062, 0.1875, 0.4062, 0.25, 0.375, 0.25, 0.375, 0.1875, 0.4062, 0.6875, 0.4062, 0.75, 0.375, 0.75, 0.375, 0.6875, 0.4062, 0.25, 0.4062, 0.3125, 0.375, 0.3125, 0.375, 0.25, 0.4062, 0.75, 0.4062, 0.8125, 0.375, 0.8125, 0.375, 0.75, 0.375, 0.5625, 0.375, 0.625, 0.3437, 0.625, 0.3437, 0.5625, 0.375, 0.125, 0.375, 0.1875, 0.3437, 0.1875, 0.3437, 0.125, 0.375, 0.625, 0.375, 0.6875, 0.3437, 0.6875, 0.3437, 0.625, 0.375, 0.1875, 0.375, 0.25, 0.3437, 0.25, 0.3437, 0.1875, 0.375, 0.6875, 0.375, 0.75, 0.3437, 0.75, 0.3437, 0.6875, 0.375, 0.25, 0.375, 0.3125, 0.3437, 0.3125, 0.3437, 0.25, 0.375, 0.75, 0.375, 0.8125, 0.3437, 0.8125, 0.3437, 0.75, 0.375, 0.3125, 0.375, 0.375, 0.3437, 0.375, 0.3437, 0.3125, 0.375, 0.8125, 0.375, 0.875, 0.3437, 0.875, 0.3437, 0.8125, 0.375, 0.375, 0.375, 0.4375, 0.3437, 0.4375, 0.3437, 0.375, 0.375, 0.875, 0.375, 0.9375, 0.3437, 0.9375, 0.3437, 0.875, 0.375, 0.4375, 0.375, 0.5, 0.3437, 0.5, 0.3437, 0.4375, 0.375, 0.9375, 0.3594, 1.0, 0.3437, 0.9375, 0.375, 0.5, 0.375, 0.5625, 0.3437, 0.5625, 0.3437, 0.5, 0.375, 0.0625, 0.375, 0.125, 0.3437, 0.125, 0.3437, 0.0625, 0.3594, 0.0, 0.375, 0.0625, 0.3437, 0.0625, 0.3437, 0.8125, 0.3437, 0.875, 0.3125, 0.875, 0.3125, 0.8125, 0.3437, 0.375, 0.3437, 0.4375, 0.3125, 0.4375, 0.3125, 0.375, 0.3437, 0.875, 0.3437, 0.9375, 0.3125, 0.9375, 0.3125, 0.875, 0.3437, 0.4375, 0.3437, 0.5, 0.3125, 0.5, 0.3125, 0.4375, 0.3437, 0.9375, 0.3281, 1.0, 0.3125, 0.9375, 0.3437, 0.5, 0.3437, 0.5625, 0.3125, 0.5625, 0.3125, 0.5, 0.3437, 0.0625, 0.3437, 0.125, 0.3125, 0.125, 0.3125, 0.0625, 0.3281, 0.0, 0.3437, 0.0625, 0.3125, 0.0625, 0.3437, 0.5625, 0.3437, 0.625, 0.3125, 0.625, 0.3125, 0.5625, 0.3437, 0.125, 0.3437, 0.1875, 0.3125, 0.1875, 0.3125, 0.125, 0.3437, 0.625, 0.3437, 0.6875, 0.3125, 0.6875, 0.3125, 0.625, 0.3437, 0.1875, 0.3437, 0.25, 0.3125, 0.25, 0.3125, 0.1875, 0.3437, 0.6875, 0.3437, 0.75, 0.3125, 0.75, 0.3125, 0.6875, 0.3437, 0.25, 0.3437, 0.3125, 0.3125, 0.3125, 0.3125, 0.25, 0.3437, 0.75, 0.3437, 0.8125, 0.3125, 0.8125, 0.3125, 0.75, 0.3437, 0.3125, 0.3437, 0.375, 0.3125, 0.375, 0.3125, 0.3125, 0.3125, 0.625, 0.3125, 0.6875, 0.2812, 0.6875, 0.2812, 0.625, 0.3125, 0.1875, 0.3125, 0.25, 0.2812, 0.25, 0.2812, 0.1875, 0.3125, 0.6875, 0.3125, 0.75, 0.2812, 0.75, 0.2812, 0.6875, 0.3125, 0.25, 0.3125, 0.3125, 0.2812, 0.3125, 0.2812, 0.25, 0.3125, 0.75, 0.3125, 0.8125, 0.2812, 0.8125, 0.2812, 0.75, 0.3125, 0.3125, 0.3125, 0.375, 0.2812, 0.375, 0.2812, 0.3125, 0.3125, 0.8125, 0.3125, 0.875, 0.2812, 0.875, 0.2812, 0.8125, 0.3125, 0.375, 0.3125, 0.4375, 0.2812, 0.4375, 0.2812, 0.375, 0.3125, 0.875, 0.3125, 0.9375, 0.2812, 0.9375, 0.2812, 0.875, 0.3125, 0.4375, 0.3125, 0.5, 0.2812, 0.5, 0.2812, 0.4375, 0.3125, 0.9375, 0.2969, 1.0, 0.2812, 0.9375, 0.3125, 0.5, 0.3125, 0.5625, 0.2812, 0.5625, 0.2812, 0.5, 0.3125, 0.0625, 0.3125, 0.125, 0.2812, 0.125, 0.2812, 0.0625, 0.2969, 0.0, 0.3125, 0.0625, 0.2812, 0.0625, 0.3125, 0.5625, 0.3125, 0.625, 0.2812, 0.625, 0.2812, 0.5625, 0.3125, 0.125, 0.3125, 0.1875, 0.2812, 0.1875, 0.2812, 0.125, 0.2812, 0.875, 0.2812, 0.9375, 0.25, 0.9375, 0.25, 0.875, 0.2812, 0.4375, 0.2812, 0.5, 0.25, 0.5, 0.25, 0.4375, 0.2812, 0.9375, 0.2656, 1.0, 0.25, 0.9375, 0.2812, 0.5, 0.2812, 0.5625, 0.25, 0.5625, 0.25, 0.5, 0.2812, 0.0625, 0.2812, 0.125, 0.25, 0.125, 0.25, 0.0625, 0.2656, 0.0, 0.2812, 0.0625, 0.25, 0.0625, 0.2812, 0.5625, 0.2812, 0.625, 0.25, 0.625, 0.25, 0.5625, 0.2812, 0.125, 0.2812, 0.1875, 0.25, 0.1875, 0.25, 0.125, 0.2812, 0.625, 0.2812, 0.6875, 0.25, 0.6875, 0.25, 0.625, 0.2812, 0.1875, 0.2812, 0.25, 0.25, 0.25, 0.25, 0.1875, 0.2812, 0.6875, 0.2812, 0.75, 0.25, 0.75, 0.25, 0.6875, 0.2812, 0.25, 0.2812, 0.3125, 0.25, 0.3125, 0.25, 0.25, 0.2812, 0.75, 0.2812, 0.8125, 0.25, 0.8125, 0.25, 0.75, 0.2812, 0.3125, 0.2812, 0.375, 0.25, 0.375, 0.25, 0.3125, 0.2812, 0.8125, 0.2812, 0.875, 0.25, 0.875, 0.25, 0.8125, 0.2812, 0.375, 0.2812, 0.4375, 0.25, 0.4375, 0.25, 0.375, 0.25, 0.1875, 0.25, 0.25, 0.2187, 0.25, 0.2188, 0.1875, 0.25, 0.6875, 0.25, 0.75, 0.2187, 0.75, 0.2187, 0.6875, 0.25, 0.25, 0.25, 0.3125, 0.2187, 0.3125, 0.2187, 0.25, 0.25, 0.75, 0.25, 0.8125, 0.2188, 0.8125, 0.2187, 0.75, 0.25, 0.3125, 0.25, 0.375, 0.2188, 0.375, 0.2187, 0.3125, 0.25, 0.8125, 0.25, 0.875, 0.2188, 0.875, 0.2188, 0.8125, 0.25, 0.375, 0.25, 0.4375, 0.2187, 0.4375, 0.2188, 0.375, 0.25, 0.875, 0.25, 0.9375, 0.2188, 0.9375, 0.2188, 0.875, 0.25, 0.4375, 0.25, 0.5, 0.2187, 0.5, 0.2187, 0.4375, 0.25, 0.9375, 0.2344, 1.0, 0.2188, 0.9375, 0.25, 0.5, 0.25, 0.5625, 0.2187, 0.5625, 0.2187, 0.5, 0.25, 0.0625, 0.25, 0.125, 0.2188, 0.125, 0.2188, 0.0625, 0.2344, 0.0, 0.25, 0.0625, 0.2188, 0.0625, 0.25, 0.5625, 0.25, 0.625, 0.2188, 0.625, 0.2187, 0.5625, 0.25, 0.125, 0.25, 0.1875, 0.2188, 0.1875, 0.2188, 0.125, 0.25, 0.625, 0.25, 0.6875, 0.2187, 0.6875, 0.2188, 0.625, 0.2187, 0.4375, 0.2187, 0.5, 0.1875, 0.5, 0.1875, 0.4375, 0.2188, 0.9375, 0.2031, 1.0, 0.1875, 0.9375, 0.2187, 0.5, 0.2187, 0.5625, 0.1875, 0.5625, 0.1875, 0.5, 0.2188, 0.0625, 0.2188, 0.125, 0.1875, 0.125, 0.1875, 0.0625, 0.2031, 0.0, 0.2188, 0.0625, 0.1875, 0.0625, 0.2187, 0.5625, 0.2188, 0.625, 0.1875, 0.625, 0.1875, 0.5625, 0.2188, 0.125, 0.2188, 0.1875, 0.1875, 0.1875, 0.1875, 0.125, 0.2188, 0.625, 0.2187, 0.6875, 0.1875, 0.6875, 0.1875, 0.625, 0.2188, 0.1875, 0.2187, 0.25, 0.1875, 0.25, 0.1875, 0.1875, 0.2187, 0.6875, 0.2187, 0.75, 0.1875, 0.75, 0.1875, 0.6875, 0.2187, 0.25, 0.2187, 0.3125, 0.1875, 0.3125, 0.1875, 0.25, 0.2187, 0.75, 0.2188, 0.8125, 0.1875, 0.8125, 0.1875, 0.75, 0.2187, 0.3125, 0.2188, 0.375, 0.1875, 0.375, 0.1875, 0.3125, 0.2188, 0.8125, 0.2188, 0.875, 0.1875, 0.875, 0.1875, 0.8125, 0.2188, 0.375, 0.2187, 0.4375, 0.1875, 0.4375, 0.1875, 0.375, 0.2188, 0.875, 0.2188, 0.9375, 0.1875, 0.9375, 0.1875, 0.875, 0.1875, 0.6875, 0.1875, 0.75, 0.1563, 0.75, 0.1562, 0.6875, 0.1875, 0.25, 0.1875, 0.3125, 0.1562, 0.3125, 0.1563, 0.25, 0.1875, 0.75, 0.1875, 0.8125, 0.1563, 0.8125, 0.1563, 0.75, 0.1875, 0.3125, 0.1875, 0.375, 0.1563, 0.375, 0.1562, 0.3125, 0.1875, 0.8125, 0.1875, 0.875, 0.1563, 0.875, 0.1563, 0.8125, 0.1875, 0.375, 0.1875, 0.4375, 0.1562, 0.4375, 0.1563, 0.375, 0.1875, 0.875, 0.1875, 0.9375, 0.1563, 0.9375, 0.1563, 0.875, 0.1875, 0.4375, 0.1875, 0.5, 0.1562, 0.5, 0.1562, 0.4375, 0.1875, 0.9375, 0.1719, 1.0, 0.1563, 0.9375, 0.1875, 0.5, 0.1875, 0.5625, 0.1562, 0.5625, 0.1562, 0.5, 0.1875, 0.0625, 0.1875, 0.125, 0.1563, 0.125, 0.1563, 0.0625, 0.1719, 0.0, 0.1875, 0.0625, 0.1563, 0.0625, 0.1875, 0.5625, 0.1875, 0.625, 0.1563, 0.625, 0.1562, 0.5625, 0.1875, 0.125, 0.1875, 0.1875, 0.1563, 0.1875, 0.1563, 0.125, 0.1875, 0.625, 0.1875, 0.6875, 0.1562, 0.6875, 0.1563, 0.625, 0.1875, 0.1875, 0.1875, 0.25, 0.1563, 0.25, 0.1563, 0.1875, 0.1563, 0.9375, 0.1406, 1.0, 0.125, 0.9375, 0.1562, 0.5, 0.1562, 0.5625, 0.125, 0.5625, 0.125, 0.5, 0.1563, 0.0625, 0.1563, 0.125, 0.125, 0.125, 0.125, 0.0625, 0.1406, 0.0, 0.1563, 0.0625, 0.125, 0.0625, 0.1562, 0.5625, 0.1563, 0.625, 0.125, 0.625, 0.125, 0.5625, 0.1563, 0.125, 0.1563, 0.1875, 0.125, 0.1875, 0.125, 0.125, 0.1563, 0.625, 0.1562, 0.6875, 0.125, 0.6875, 0.125, 0.625, 0.1563, 0.1875, 0.1563, 0.25, 0.125, 0.25, 0.125, 0.1875, 0.1562, 0.6875, 0.1563, 0.75, 0.125, 0.75, 0.125, 0.6875, 0.1563, 0.25, 0.1562, 0.3125, 0.125, 0.3125, 0.125, 0.25, 0.1563, 0.75, 0.1563, 0.8125, 0.125, 0.8125, 0.125, 0.75, 0.1562, 0.3125, 0.1563, 0.375, 0.125, 0.375, 0.125, 0.3125, 0.1563, 0.8125, 0.1563, 0.875, 0.125, 0.875, 0.125, 0.8125, 0.1563, 0.375, 0.1562, 0.4375, 0.125, 0.4375, 0.125, 0.375, 0.1563, 0.875, 0.1563, 0.9375, 0.125, 0.9375, 0.125, 0.875, 0.1562, 0.4375, 0.1562, 0.5, 0.125, 0.5, 0.125, 0.4375, 0.125, 0.25, 0.125, 0.3125, 0.09375, 0.3125, 0.09375, 0.25, 0.125, 0.75, 0.125, 0.8125, 0.09375, 0.8125, 0.09375, 0.75, 0.125, 0.3125, 0.125, 0.375, 0.09375, 0.375, 0.09375, 0.3125, 0.125, 0.8125, 0.125, 0.875, 0.09375, 0.875, 0.09375, 0.8125, 0.125, 0.375, 0.125, 0.4375, 0.09375, 0.4375, 0.09375, 0.375, 0.125, 0.875, 0.125, 0.9375, 0.09375, 0.9375, 0.09375, 0.875, 0.125, 0.4375, 0.125, 0.5, 0.09375, 0.5, 0.09375, 0.4375, 0.125, 0.9375, 0.1094, 1.0, 0.09375, 0.9375, 0.125, 0.5, 0.125, 0.5625, 0.09375, 0.5625, 0.09375, 0.5, 0.125, 0.0625, 0.125, 0.125, 0.09375, 0.125, 0.09375, 0.0625, 0.1094, 0.0, 0.125, 0.0625, 0.09375, 0.0625, 0.125, 0.5625, 0.125, 0.625, 0.09375, 0.625, 0.09375, 0.5625, 0.125, 0.125, 0.125, 0.1875, 0.09375, 0.1875, 0.09375, 0.125, 0.125, 0.625, 0.125, 0.6875, 0.09375, 0.6875, 0.09375, 0.625, 0.125, 0.1875, 0.125, 0.25, 0.09375, 0.25, 0.09375, 0.1875, 0.125, 0.6875, 0.125, 0.75, 0.09375, 0.75, 0.09375, 0.6875, 0.09375, 0.5, 0.09375, 0.5625, 0.0625, 0.5625, 0.0625, 0.5, 0.09375, 0.0625, 0.09375, 0.125, 0.0625, 0.125, 0.0625, 0.0625, 0.07813, 0.0, 0.09375, 0.0625, 0.0625, 0.0625, 0.09375, 0.5625, 0.09375, 0.625, 0.0625, 0.625, 0.0625, 0.5625, 0.09375, 0.125, 0.09375, 0.1875, 0.0625, 0.1875, 0.0625, 0.125, 0.09375, 0.625, 0.09375, 0.6875, 0.0625, 0.6875, 0.0625, 0.625, 0.09375, 0.1875, 0.09375, 0.25, 0.0625, 0.25, 0.0625, 0.1875, 0.09375, 0.6875, 0.09375, 0.75, 0.0625, 0.75, 0.0625, 0.6875, 0.09375, 0.25, 0.09375, 0.3125, 0.0625, 0.3125, 0.0625, 0.25, 0.09375, 0.75, 0.09375, 0.8125, 0.0625, 0.8125, 0.0625, 0.75, 0.09375, 0.3125, 0.09375, 0.375, 0.0625, 0.375, 0.0625, 0.3125, 0.09375, 0.8125, 0.09375, 0.875, 0.0625, 0.875, 0.0625, 0.8125, 0.09375, 0.375, 0.09375, 0.4375, 0.0625, 0.4375, 0.0625, 0.375, 0.09375, 0.875, 0.09375, 0.9375, 0.0625, 0.9375, 0.0625, 0.875, 0.09375, 0.4375, 0.09375, 0.5, 0.0625, 0.5, 0.0625, 0.4375, 0.09375, 0.9375, 0.07813, 1.0, 0.0625, 0.9375, 0.0625, 0.75, 0.0625, 0.8125, 0.03125, 0.8125, 0.03125, 0.75, 0.0625, 0.3125, 0.0625, 0.375, 0.03125, 0.375, 0.03125, 0.3125, 0.0625, 0.8125, 0.0625, 0.875, 0.03125, 0.875, 0.03125, 0.8125, 0.0625, 0.375, 0.0625, 0.4375, 0.03125, 0.4375, 0.03125, 0.375, 0.0625, 0.875, 0.0625, 0.9375, 0.03125, 0.9375, 0.03125, 0.875, 0.0625, 0.4375, 0.0625, 0.5, 0.03125, 0.5, 0.03125, 0.4375, 0.0625, 0.9375, 0.04688, 1.0, 0.03125, 0.9375, 0.0625, 0.5, 0.0625, 0.5625, 0.03125, 0.5625, 0.03125, 0.5, 0.0625, 0.0625, 0.0625, 0.125, 0.03125, 0.125, 0.03125, 0.0625, 0.04688, 0.0, 0.0625, 0.0625, 0.03125, 0.0625, 0.0625, 0.5625, 0.0625, 0.625, 0.03125, 0.625, 0.03125, 0.5625, 0.0625, 0.125, 0.0625, 0.1875, 0.03125, 0.1875, 0.03125, 0.125, 0.0625, 0.625, 0.0625, 0.6875, 0.03125, 0.6875, 0.03125, 0.625, 0.0625, 0.1875, 0.0625, 0.25, 0.03125, 0.25, 0.03125, 0.1875, 0.0625, 0.6875, 0.0625, 0.75, 0.03125, 0.75, 0.03125, 0.6875, 0.0625, 0.25, 0.0625, 0.3125, 0.03125, 0.3125, 0.03125, 0.25, 0.01563, 0.0, 0.03125, 0.0625, 2.384e-07, 0.0625, 0.03125, 0.5625, 0.03125, 0.625, 5.96e-08, 0.625, 0.0, 0.5625, 0.03125, 0.125, 0.03125, 0.1875, 5.96e-08, 0.1875, 8.941e-08, 0.125, 0.03125, 0.625, 0.03125, 0.6875, 0.0, 0.6875, 5.96e-08, 0.625, 0.03125, 0.1875, 0.03125, 0.25, 0.0, 0.25, 5.96e-08, 0.1875, 0.03125, 0.6875, 0.03125, 0.75, 0.0, 0.75, 0.0, 0.6875, 0.03125, 0.25, 0.03125, 0.3125, 0.0, 0.3125, 0.0, 0.25, 0.03125, 0.75, 0.03125, 0.8125, 5.96e-08, 0.8125, 0.0, 0.75, 0.03125, 0.3125, 0.03125, 0.375, 5.96e-08, 0.375, 0.0, 0.3125, 0.03125, 0.8125, 0.03125, 0.875, 8.941e-08, 0.875, 5.96e-08, 0.8125, 0.03125, 0.375, 0.03125, 0.4375, 0.0, 0.4375, 5.96e-08, 0.375, 0.03125, 0.875, 0.03125, 0.9375, 2.384e-07, 0.9375, 8.941e-08, 0.875, 0.03125, 0.4375, 0.03125, 0.5, 0.0, 0.5, 0.0, 0.4375, 0.03125, 0.9375, 0.01563, 1.0, 2.384e-07, 0.9375, 0.03125, 0.5, 0.03125, 0.5625, 0.0, 0.5625, 0.0, 0.5, 0.03125, 0.0625, 0.03125, 0.125, 8.941e-08, 0.125, 2.384e-07, 0.0625, 1.0, 0.8125, 1.0, 0.875, 0.9688, 0.875, 0.9688, 0.8125, 1.0, 0.375, 1.0, 0.4375, 0.9688, 0.4375, 0.9688, 0.375, 1.0, 0.875, 1.0, 0.9375, 0.9688, 0.9375, 0.9688, 0.875, 1.0, 0.4375, 1.0, 0.5, 0.9688, 0.5, 0.9688, 0.4375, 1.0, 0.9375, 0.9844, 1.0, 0.9688, 0.9375, 1.0, 0.5, 1.0, 0.5625, 0.9688, 0.5625, 0.9688, 0.5, 1.0, 0.0625, 1.0, 0.125, 0.9688, 0.125, 0.9688, 0.0625, 0.9844, 0.0, 1.0, 0.0625, 0.9688, 0.0625, 1.0, 0.5625, 1.0, 0.625, 0.9688, 0.625, 0.9688, 0.5625, 1.0, 0.125, 1.0, 0.1875, 0.9688, 0.1875, 0.9688, 0.125, 1.0, 0.625, 1.0, 0.6875, 0.9688, 0.6875, 0.9688, 0.625, 1.0, 0.1875, 1.0, 0.25, 0.9688, 0.25, 0.9688, 0.1875, 1.0, 0.6875, 1.0, 0.75, 0.9688, 0.75, 0.9688, 0.6875, 1.0, 0.25, 1.0, 0.3125, 0.9688, 0.3125, 0.9688, 0.25, 1.0, 0.75, 1.0, 0.8125, 0.9688, 0.8125, 0.9688, 0.75, 1.0, 0.3125, 1.0, 0.375, 0.9688, 0.375, 0.9688, 0.3125, 0.9688, 0.125, 0.9688, 0.1875, 0.9375, 0.1875, 0.9375, 0.125, 0.9688, 0.625, 0.9688, 0.6875, 0.9375, 0.6875, 0.9375, 0.625, 0.9688, 0.1875, 0.9688, 0.25, 0.9375, 0.25, 0.9375, 0.1875, 0.9688, 0.6875, 0.9688, 0.75, 0.9375, 0.75, 0.9375, 0.6875, 0.9688, 0.25, 0.9688, 0.3125, 0.9375, 0.3125, 0.9375, 0.25, 0.9688, 0.75, 0.9688, 0.8125, 0.9375, 0.8125, 0.9375, 0.75, 0.9688, 0.3125, 0.9688, 0.375, 0.9375, 0.375, 0.9375, 0.3125, 0.9688, 0.8125, 0.9688, 0.875, 0.9375, 0.875, 0.9375, 0.8125, 0.9688, 0.375, 0.9688, 0.4375, 0.9375, 0.4375, 0.9375, 0.375, 0.9688, 0.875, 0.9688, 0.9375, 0.9375, 0.9375, 0.9375, 0.875, 0.9688, 0.4375, 0.9688, 0.5, 0.9375, 0.5, 0.9375, 0.4375, 0.9688, 0.9375, 0.9531, 1.0, 0.9375, 0.9375, 0.9688, 0.5, 0.9688, 0.5625, 0.9375, 0.5625, 0.9375, 0.5, 0.9688, 0.0625, 0.9688, 0.125, 0.9375, 0.125, 0.9375, 0.0625, 0.9531, 0.0, 0.9688, 0.0625, 0.9375, 0.0625, 0.9688, 0.5625, 0.9688, 0.625, 0.9375, 0.625, 0.9375, 0.5625, 0.9375, 0.375, 0.9375, 0.4375, 0.9062, 0.4375, 0.9062, 0.375, 0.9375, 0.875, 0.9375, 0.9375, 0.9063, 0.9375, 0.9063, 0.875, 0.9375, 0.4375, 0.9375, 0.5, 0.9062, 0.5, 0.9062, 0.4375, 0.9375, 0.9375, 0.9219, 1.0, 0.9063, 0.9375, 0.9375, 0.5, 0.9375, 0.5625, 0.9062, 0.5625, 0.9062, 0.5, 0.9375, 0.0625, 0.9375, 0.125, 0.9063, 0.125, 0.9063, 0.0625, 0.9219, 0.0, 0.9375, 0.0625, 0.9063, 0.0625, 0.9375, 0.5625, 0.9375, 0.625, 0.9062, 0.625, 0.9062, 0.5625, 0.9375, 0.125, 0.9375, 0.1875, 0.9062, 0.1875, 0.9063, 0.125, 0.9375, 0.625, 0.9375, 0.6875, 0.9062, 0.6875, 0.9062, 0.625, 0.9375, 0.1875, 0.9375, 0.25, 0.9062, 0.25, 0.9062, 0.1875, 0.9375, 0.6875, 0.9375, 0.75, 0.9062, 0.75, 0.9062, 0.6875, 0.9375, 0.25, 0.9375, 0.3125, 0.9062, 0.3125, 0.9062, 0.25, 0.9375, 0.75, 0.9375, 0.8125, 0.9062, 0.8125, 0.9062, 0.75, 0.9375, 0.3125, 0.9375, 0.375, 0.9062, 0.375, 0.9062, 0.3125, 0.9375, 0.8125, 0.9375, 0.875, 0.9063, 0.875, 0.9062, 0.8125, 0.9062, 0.625, 0.9062, 0.6875, 0.875, 0.6875, 0.875, 0.625, 0.9062, 0.1875, 0.9062, 0.25, 0.875, 0.25, 0.875, 0.1875, 0.9062, 0.6875, 0.9062, 0.75, 0.875, 0.75, 0.875, 0.6875, 0.9062, 0.25, 0.9062, 0.3125, 0.875, 0.3125, 0.875, 0.25, 0.9062, 0.75, 0.9062, 0.8125, 0.875, 0.8125, 0.875, 0.75, 0.9062, 0.3125, 0.9062, 0.375, 0.875, 0.375, 0.875, 0.3125, 0.9062, 0.8125, 0.9063, 0.875, 0.875, 0.875, 0.875, 0.8125, 0.9062, 0.375, 0.9062, 0.4375, 0.875, 0.4375, 0.875, 0.375, 0.9063, 0.875, 0.9063, 0.9375, 0.875, 0.9375, 0.875, 0.875, 0.9062, 0.4375, 0.9062, 0.5, 0.875, 0.5, 0.875, 0.4375, 0.9063, 0.9375, 0.8906, 1.0, 0.875, 0.9375, 0.9062, 0.5, 0.9062, 0.5625, 0.875, 0.5625, 0.875, 0.5, 0.9063, 0.0625, 0.9063, 0.125, 0.875, 0.125, 0.875, 0.0625, 0.8906, 0.0, 0.9063, 0.0625, 0.875, 0.0625, 0.9062, 0.5625, 0.9062, 0.625, 0.875, 0.625, 0.875, 0.5625, 0.9063, 0.125, 0.9062, 0.1875, 0.875, 0.1875, 0.875, 0.125, 0.875, 0.875, 0.875, 0.9375, 0.8438, 0.9375, 0.8438, 0.875, 0.875, 0.4375, 0.875, 0.5, 0.8438, 0.5, 0.8438, 0.4375, 0.875, 0.9375, 0.8594, 1.0, 0.8438, 0.9375, 0.875, 0.5, 0.875, 0.5625, 0.8438, 0.5625, 0.8438, 0.5, 0.875, 0.0625, 0.875, 0.125, 0.8438, 0.125, 0.8438, 0.0625, 0.8594, 0.0, 0.875, 0.0625, 0.8438, 0.0625, 0.875, 0.5625, 0.875, 0.625, 0.8438, 0.625, 0.8438, 0.5625, 0.875, 0.125, 0.875, 0.1875, 0.8438, 0.1875, 0.8438, 0.125, 0.875, 0.625, 0.875, 0.6875, 0.8438, 0.6875, 0.8438, 0.625, 0.875, 0.1875, 0.875, 0.25, 0.8438, 0.25, 0.8438, 0.1875, 0.875, 0.6875, 0.875, 0.75, 0.8438, 0.75, 0.8438, 0.6875, 0.875, 0.25, 0.875, 0.3125, 0.8438, 0.3125, 0.8438, 0.25, 0.875, 0.75, 0.875, 0.8125, 0.8438, 0.8125, 0.8438, 0.75, 0.875, 0.3125, 0.875, 0.375, 0.8438, 0.375, 0.8438, 0.3125, 0.875, 0.8125, 0.875, 0.875, 0.8438, 0.875, 0.8438, 0.8125, 0.875, 0.375, 0.875, 0.4375, 0.8438, 0.4375, 0.8438, 0.375, 0.8438, 0.1875, 0.8438, 0.25, 0.8125, 0.25, 0.8125, 0.1875, 0.8438, 0.6875, 0.8438, 0.75, 0.8125, 0.75, 0.8125, 0.6875, 0.8438, 0.25, 0.8438, 0.3125, 0.8125, 0.3125, 0.8125, 0.25, 0.8438, 0.75, 0.8438, 0.8125, 0.8125, 0.8125, 0.8125, 0.75, 0.8438, 0.3125, 0.8438, 0.375, 0.8125, 0.375, 0.8125, 0.3125, 0.8438, 0.8125, 0.8438, 0.875, 0.8125, 0.875, 0.8125, 0.8125, 0.8438, 0.375, 0.8438, 0.4375, 0.8125, 0.4375, 0.8125, 0.375, 0.8438, 0.875, 0.8438, 0.9375, 0.8125, 0.9375, 0.8125, 0.875, 0.8438, 0.4375, 0.8438, 0.5, 0.8125, 0.5, 0.8125, 0.4375, 0.8438, 0.9375, 0.8281, 1.0, 0.8125, 0.9375, 0.8438, 0.5, 0.8438, 0.5625, 0.8125, 0.5625, 0.8125, 0.5, 0.8438, 0.0625, 0.8438, 0.125, 0.8125, 0.125, 0.8125, 0.0625, 0.8281, 0.0, 0.8438, 0.0625, 0.8125, 0.0625, 0.8438, 0.5625, 0.8438, 0.625, 0.8125, 0.625, 0.8125, 0.5625, 0.8438, 0.125, 0.8438, 0.1875, 0.8125, 0.1875, 0.8125, 0.125, 0.8438, 0.625, 0.8438, 0.6875, 0.8125, 0.6875, 0.8125, 0.625, 0.8125, 0.4375, 0.8125, 0.5, 0.7812, 0.5, 0.7812, 0.4375, 0.8125, 0.9375, 0.7969, 1.0, 0.7812, 0.9375, 0.8125, 0.5, 0.8125, 0.5625, 0.7812, 0.5625, 0.7812, 0.5, 0.8125, 0.0625, 0.8125, 0.125, 0.7812, 0.125, 0.7812, 0.0625, 0.7969, 0.0, 0.8125, 0.0625, 0.7812, 0.0625, 0.8125, 0.5625, 0.8125, 0.625, 0.7812, 0.625, 0.7812, 0.5625, 0.8125, 0.125, 0.8125, 0.1875, 0.7812, 0.1875, 0.7812, 0.125, 0.8125, 0.625, 0.8125, 0.6875, 0.7812, 0.6875, 0.7812, 0.625, 0.8125, 0.1875, 0.8125, 0.25, 0.7812, 0.25, 0.7812, 0.1875, 0.8125, 0.6875, 0.8125, 0.75, 0.7812, 0.75, 0.7812, 0.6875, 0.8125, 0.25, 0.8125, 0.3125, 0.7812, 0.3125, 0.7812, 0.25, 0.8125, 0.75, 0.8125, 0.8125, 0.7812, 0.8125, 0.7812, 0.75, 0.8125, 0.3125, 0.8125, 0.375, 0.7812, 0.375, 0.7812, 0.3125, 0.8125, 0.8125, 0.8125, 0.875, 0.7812, 0.875, 0.7812, 0.8125, 0.8125, 0.375, 0.8125, 0.4375, 0.7812, 0.4375, 0.7812, 0.375, 0.8125, 0.875, 0.8125, 0.9375, 0.7812, 0.9375, 0.7812, 0.875, 0.7812, 0.6875, 0.7812, 0.75, 0.75, 0.75, 0.75, 0.6875, 0.7812, 0.25, 0.7812, 0.3125, 0.75, 0.3125, 0.75, 0.25, 0.7812, 0.75, 0.7812, 0.8125, 0.75, 0.8125, 0.75, 0.75, 0.7812, 0.3125, 0.7812, 0.375, 0.75, 0.375, 0.75, 0.3125, 0.7812, 0.8125, 0.7812, 0.875, 0.75, 0.875, 0.75, 0.8125, 0.7812, 0.375, 0.7812, 0.4375, 0.75, 0.4375, 0.75, 0.375, 0.7812, 0.875, 0.7812, 0.9375, 0.75, 0.9375, 0.75, 0.875, 0.7812, 0.4375, 0.7812, 0.5, 0.75, 0.5, 0.75, 0.4375, 0.7812, 0.9375, 0.7656, 1.0, 0.75, 0.9375, 0.7812, 0.5, 0.7812, 0.5625, 0.75, 0.5625, 0.75, 0.5, 0.7812, 0.0625, 0.7812, 0.125, 0.75, 0.125, 0.75, 0.0625, 0.7656, 0.0, 0.7812, 0.0625, 0.75, 0.0625, 0.7812, 0.5625, 0.7812, 0.625, 0.75, 0.625, 0.75, 0.5625, 0.7812, 0.125, 0.7812, 0.1875, 0.75, 0.1875, 0.75, 0.125, 0.7812, 0.625, 0.7812, 0.6875, 0.75, 0.6875, 0.75, 0.625, 0.7812, 0.1875, 0.7812, 0.25, 0.75, 0.25, 0.75, 0.1875])
me_cylinder_001.materials.append(mat_potegebrown)
me_cylinder_001.materials.append(mat_soilblack)
me_cylinder_001.materials.append(mat_barkbrown)
me_cylinder_001.materials.append(mat_material_001)
me_cylinder_001.use_remesh_fix_poles = True
me_cylinder_001.use_remesh_preserve_attributes = False
me_cylinder_001.use_mirror_vertex_groups = False
me_cylinder_001.update()
me_is = bpy.data.meshes.new('Õis')
me_is.from_pydata([(0.0, -0.5, -0.5), (-4.371e-08, 0.5, -0.5), (4.371e-08, -0.5, 0.5), (0.0, 0.5, 0.5)], [], [(0, 1, 3, 2)])
me_is.polygons.foreach_set('use_smooth', [True] * 1)
_uv = me_is.uv_layers.new(name='UVMap')
_uv.uv.foreach_set('vector', [0.0, 0.0, 1.0, 0.0, 1.0, 1.0, 0.0, 1.0])
me_is.materials.append(mat_is)
me_is.use_remesh_fix_poles = True
me_is.use_remesh_preserve_attributes = False
me_is.use_mirror_vertex_groups = False
me_is.update()
me_is_002 = bpy.data.meshes.new('Õis.002')
me_is_002.from_pydata([(-0.5114, 0.242, -0.4242), (0.4475, 0.478, -0.2669), (-0.4475, -0.478, 0.2669), (0.5114, -0.242, 0.4242)], [], [(0, 1, 3, 2)])
_uv = me_is_002.uv_layers.new(name='UVMap')
_uv.uv.foreach_set('vector', [0.0, 0.0, 1.0, 0.0, 1.0, 1.0, 0.0, 1.0])
me_is_002.materials.append(mat_is)
me_is_002.use_remesh_fix_poles = True
me_is_002.use_remesh_preserve_attributes = False
me_is_002.use_mirror_vertex_groups = False
me_is_002.update()
me_is_003 = bpy.data.meshes.new('Õis.003')
me_is_003.from_pydata([(0.5109, 0.06149, -0.485), (-0.2867, -0.5305, -0.3693), (0.2867, 0.5305, 0.3693), (-0.5109, -0.06149, 0.485)], [], [(0, 1, 3, 2)])
_uv = me_is_003.uv_layers.new(name='UVMap')
_uv.uv.foreach_set('vector', [0.0, 0.0, 1.0, 0.0, 1.0, 1.0, 0.0, 1.0])
me_is_003.materials.append(mat_is)
me_is_003.use_remesh_fix_poles = True
me_is_003.use_remesh_preserve_attributes = False
me_is_003.use_mirror_vertex_groups = False
me_is_003.update()
me_is_004 = bpy.data.meshes.new('Õis.004')
me_is_004.from_pydata([(0.4383, -0.368, -0.4154), (-0.4455, 0.08216, -0.5429), (0.4455, -0.08216, 0.5429), (-0.4383, 0.368, 0.4154)], [], [(0, 1, 3, 2)])
_uv = me_is_004.uv_layers.new(name='UVMap')
_uv.uv.foreach_set('vector', [0.0, 0.0, 1.0, 0.0, 1.0, 1.0, 0.0, 1.0])
me_is_004.materials.append(mat_is)
me_is_004.use_remesh_fix_poles = True
me_is_004.use_remesh_preserve_attributes = False
me_is_004.use_mirror_vertex_groups = False
me_is_004.update()
me_is_001 = bpy.data.meshes.new('Õis.001')
me_is_001.from_pydata([(-0.4985, -0.5, -0.03905), (-0.4985, 0.5, -0.03905), (0.4985, -0.5, 0.03905), (0.4985, 0.5, 0.03905)], [], [(0, 1, 3, 2)])
_uv = me_is_001.uv_layers.new(name='UVMap')
_uv.uv.foreach_set('vector', [0.0, 0.0, 1.0, 0.0, 1.0, 1.0, 0.0, 1.0])
me_is_001.materials.append(mat_is)
me_is_001.use_remesh_fix_poles = True
me_is_001.use_remesh_preserve_attributes = False
me_is_001.use_mirror_vertex_groups = False
me_is_001.update()
me_is_005 = bpy.data.meshes.new('Õis.005')
me_is_005.from_pydata([(0.3919, -0.4002, -0.4315), (-0.5547, -0.07796, -0.4315), (0.5547, 0.07796, 0.4315), (-0.3919, 0.4002, 0.4315)], [], [(0, 1, 3, 2)])
_uv = me_is_005.uv_layers.new(name='UVMap')
_uv.uv.foreach_set('vector', [0.0, 0.0, 1.0, 0.0, 1.0, 1.0, 0.0, 1.0])
me_is_005.materials.append(mat_is)
me_is_005.use_remesh_fix_poles = True
me_is_005.use_remesh_preserve_attributes = False
me_is_005.use_mirror_vertex_groups = False
me_is_005.update()
me_is_006 = bpy.data.meshes.new('Õis.006')
me_is_006.from_pydata([(0.5341, 0.1394, -0.4419), (-0.4079, 0.4614, -0.3475), (0.4079, -0.4614, 0.3475), (-0.5341, -0.1394, 0.4419)], [], [(0, 1, 3, 2)])
_uv = me_is_006.uv_layers.new(name='UVMap')
_uv.uv.foreach_set('vector', [0.0, 0.0, 1.0, 0.0, 1.0, 1.0, 0.0, 1.0])
me_is_006.materials.append(mat_is)
me_is_006.use_remesh_fix_poles = True
me_is_006.use_remesh_preserve_attributes = False
me_is_006.use_mirror_vertex_groups = False
me_is_006.update()
me_is_007 = bpy.data.meshes.new('Õis.007')
me_is_007.from_pydata([(0.3309, 0.3962, -0.4833), (-0.4807, -0.188, -0.4833), (0.4807, 0.188, 0.4833), (-0.3309, -0.3962, 0.4833)], [], [(0, 1, 3, 2)])
_uv = me_is_007.uv_layers.new(name='UVMap')
_uv.uv.foreach_set('vector', [0.0, 0.0, 1.0, 0.0, 1.0, 1.0, 0.0, 1.0])
me_is_007.materials.append(mat_is)
me_is_007.use_remesh_fix_poles = True
me_is_007.use_remesh_preserve_attributes = False
me_is_007.use_mirror_vertex_groups = False
me_is_007.update()
me_is_008 = bpy.data.meshes.new('Õis.008')
me_is_008.from_pydata([(0.1541, -0.5274, -0.4451), (0.3998, 0.44, -0.3829), (-0.3998, -0.44, 0.3829), (-0.1541, 0.5274, 0.4451)], [], [(0, 1, 3, 2)])
_uv = me_is_008.uv_layers.new(name='UVMap')
_uv.uv.foreach_set('vector', [0.0, 0.0, 1.0, 0.0, 1.0, 1.0, 0.0, 1.0])
me_is_008.materials.append(mat_is)
me_is_008.use_remesh_fix_poles = True
me_is_008.use_remesh_preserve_attributes = False
me_is_008.use_mirror_vertex_groups = False
me_is_008.update()
me_is_009 = bpy.data.meshes.new('Õis.009')
me_is_009.from_pydata([(-0.252, -0.5, -0.4318), (-0.252, 0.5, -0.4318), (0.252, -0.5, 0.4318), (0.252, 0.5, 0.4318)], [], [(0, 1, 3, 2)])
_uv = me_is_009.uv_layers.new(name='UVMap')
_uv.uv.foreach_set('vector', [0.0, 0.0, 1.0, 0.0, 1.0, 1.0, 0.0, 1.0])
me_is_009.materials.append(mat_is)
me_is_009.use_remesh_fix_poles = True
me_is_009.use_remesh_preserve_attributes = False
me_is_009.use_mirror_vertex_groups = False
me_is_009.update()

# ---- objects
ob_cylinder = bpy.data.objects.new('Cylinder', me_cylinder)
ob_cylinder_001 = bpy.data.objects.new('Cylinder.001', me_cylinder_001)
ob_is = bpy.data.objects.new('Õis', me_is)
ob_is_001 = bpy.data.objects.new('Õis.001', me_is_002)
ob_is_002 = bpy.data.objects.new('Õis.002', me_is_003)
ob_is_003 = bpy.data.objects.new('Õis.003', me_is_004)
ob_is_004 = bpy.data.objects.new('Õis.004', me_is_001)
ob_is_005 = bpy.data.objects.new('Õis.005', me_is_005)
ob_is_006 = bpy.data.objects.new('Õis.006', me_is_006)
ob_is_007 = bpy.data.objects.new('Õis.007', me_is_007)
ob_is_008 = bpy.data.objects.new('Õis.008', me_is_008)
ob_is_009 = bpy.data.objects.new('Õis.009', me_is_009)

# ---- transforms, parenting, visibility, modifiers, constraints
ob_cylinder.location = (0.0, 0.0, 0.0)
ob_cylinder.lineart.crease_threshold = 0.0
ob_cylinder_001.location = (0.0, 0.0, 1.135)
ob_cylinder_001.lineart.crease_threshold = 0.0
_m = ob_cylinder_001.modifiers.new('Auto Smooth', 'NODES')
_m.node_group = ng_auto_smooth
_gi = [s.identifier for s in ng_auto_smooth.interface.items_tree if s.item_type == 'SOCKET' and s.in_out == 'INPUT']
_m[_gi[1]] = 0.5236  # Angle
ob_is.location = (2.175, 0.0, 5.391)
ob_is.lineart.crease_threshold = 0.0
_m = ob_is.modifiers.new('Subdivision', 'SUBSURF')
_m.uv_smooth = 'PRESERVE_CORNERS'
_m.subdivision_type = 'SIMPLE'
_m.levels = 4
_m.render_levels = 4
_m = ob_is.modifiers.new('Shrinkwrap', 'SHRINKWRAP')
_m.target = ob_cylinder_001
_m.offset = 0.01
ob_is_001.location = (0.4291, -1.558, 3.978)
ob_is_001.lineart.crease_threshold = 0.0
_m = ob_is_001.modifiers.new('Subdivision', 'SUBSURF')
_m.uv_smooth = 'PRESERVE_CORNERS'
_m.subdivision_type = 'SIMPLE'
_m.levels = 4
_m.render_levels = 4
_m = ob_is_001.modifiers.new('Shrinkwrap', 'SHRINKWRAP')
_m.target = ob_cylinder_001
_m.offset = 0.01
ob_is_002.location = (1.366, -1.353, 6.557)
ob_is_002.lineart.crease_threshold = 0.0
_m = ob_is_002.modifiers.new('Subdivision', 'SUBSURF')
_m.uv_smooth = 'PRESERVE_CORNERS'
_m.subdivision_type = 'SIMPLE'
_m.levels = 4
_m.render_levels = 4
_m = ob_is_002.modifiers.new('Shrinkwrap', 'SHRINKWRAP')
_m.target = ob_cylinder_001
_m.offset = 0.01
ob_is_003.location = (-1.115, -1.738, 6.064)
ob_is_003.lineart.crease_threshold = 0.0
_m = ob_is_003.modifiers.new('Subdivision', 'SUBSURF')
_m.uv_smooth = 'PRESERVE_CORNERS'
_m.subdivision_type = 'SIMPLE'
_m.levels = 4
_m.render_levels = 4
_m = ob_is_003.modifiers.new('Shrinkwrap', 'SHRINKWRAP')
_m.target = ob_cylinder_001
_m.offset = 0.01
ob_is_004.location = (-0.2933, -0.04874, 7.593)
ob_is_004.lineart.crease_threshold = 0.0
_m = ob_is_004.modifiers.new('Subdivision', 'SUBSURF')
_m.uv_smooth = 'PRESERVE_CORNERS'
_m.subdivision_type = 'SIMPLE'
_m.levels = 4
_m.render_levels = 4
_m = ob_is_004.modifiers.new('Shrinkwrap', 'SHRINKWRAP')
_m.target = ob_cylinder_001
_m.offset = 0.01
ob_is_005.location = (0.493, 1.832, 4.433)
ob_is_005.lineart.crease_threshold = 0.0
_m = ob_is_005.modifiers.new('Subdivision', 'SUBSURF')
_m.uv_smooth = 'PRESERVE_CORNERS'
_m.subdivision_type = 'SIMPLE'
_m.levels = 4
_m.render_levels = 4
_m = ob_is_005.modifiers.new('Shrinkwrap', 'SHRINKWRAP')
_m.target = ob_cylinder_001
_m.offset = 0.01
ob_is_006.location = (0.9944, 1.448, 6.769)
ob_is_006.lineart.crease_threshold = 0.0
_m = ob_is_006.modifiers.new('Subdivision', 'SUBSURF')
_m.uv_smooth = 'PRESERVE_CORNERS'
_m.subdivision_type = 'SIMPLE'
_m.levels = 4
_m.render_levels = 4
_m = ob_is_006.modifiers.new('Shrinkwrap', 'SHRINKWRAP')
_m.target = ob_cylinder_001
_m.offset = 0.01
ob_is_007.location = (-1.125, 1.778, 5.93)
ob_is_007.lineart.crease_threshold = 0.0
_m = ob_is_007.modifiers.new('Subdivision', 'SUBSURF')
_m.uv_smooth = 'PRESERVE_CORNERS'
_m.levels = 4
_m.render_levels = 4
_m = ob_is_007.modifiers.new('Shrinkwrap', 'SHRINKWRAP')
_m.target = ob_cylinder_001
_m.offset = 0.01
ob_is_008.location = (-1.897, -0.07555, 4.262)
ob_is_008.lineart.crease_threshold = 0.0
_m = ob_is_008.modifiers.new('Subdivision', 'SUBSURF')
_m.uv_smooth = 'PRESERVE_CORNERS'
_m.subdivision_type = 'SIMPLE'
_m.levels = 4
_m.render_levels = 4
_m = ob_is_008.modifiers.new('Shrinkwrap', 'SHRINKWRAP')
_m.target = ob_cylinder_001
_m.offset = 0.01
ob_is_009.location = (-1.894, 0.2073, 6.48)
ob_is_009.lineart.crease_threshold = 0.0
_m = ob_is_009.modifiers.new('Subdivision', 'SUBSURF')
_m.uv_smooth = 'PRESERVE_CORNERS'
_m.subdivision_type = 'SIMPLE'
_m.levels = 4
_m.render_levels = 4
_m = ob_is_009.modifiers.new('Shrinkwrap', 'SHRINKWRAP')
_m.target = ob_cylinder_001
_m.offset = 0.01

# ---- collection membership
col_collection.objects.link(ob_cylinder)
col_collection.objects.link(ob_cylinder_001)
col_collection.objects.link(ob_is)
col_collection.objects.link(ob_is_001)
col_collection.objects.link(ob_is_002)
col_collection.objects.link(ob_is_003)
col_collection.objects.link(ob_is_004)
col_collection.objects.link(ob_is_005)
col_collection.objects.link(ob_is_006)
col_collection.objects.link(ob_is_007)
col_collection.objects.link(ob_is_008)
col_collection.objects.link(ob_is_009)

# ---- scene / render settings (as saved in the file)
scene.frame_start = 1; scene.frame_end = 250; scene.frame_set(74)
scene.render.engine = 'BLENDER_EEVEE_NEXT'
scene.cycles.use_denoising = False
scene.cycles.samples = 128
scene.cycles.sampling_pattern = 'TABULATED_SOBOL'
scene.cycles.use_adaptive_sampling = False
scene.cycles.use_light_tree = False
scene.eevee.use_gtao = True
scene.eevee.use_raytracing = True
scene.view_settings.view_transform = 'Filmic'
bpy.context.view_layer.update()

# ---- added for rendering (the .blend has no active camera and no usable light): camera, sun
cam_auto = bpy.data.cameras.new('AutoCamera')
cam_auto.lens = 50.0
cam_auto.sensor_width = 36.0
cam_auto.clip_end = 1000.0
ob_auto_camera = bpy.data.objects.new('AutoCamera', cam_auto)
scene.collection.objects.link(ob_auto_camera)
ob_auto_camera.location = (8.09402, -9.70688, 10.9567)
ob_auto_camera.rotation_euler = (1.09748, -7.21219e-08, 0.694738)
scene.camera = ob_auto_camera
light_auto_sun = bpy.data.lights.new('AutoSun', 'SUN')
light_auto_sun.energy = 3.0
light_auto_sun.angle = 0.0523599
ob_auto_sun = bpy.data.objects.new('AutoSun', light_auto_sun)
scene.collection.objects.link(ob_auto_sun)
ob_auto_sun.rotation_euler = (0.872665, 0.174533, 0.523599)
bpy.context.view_layer.update()
